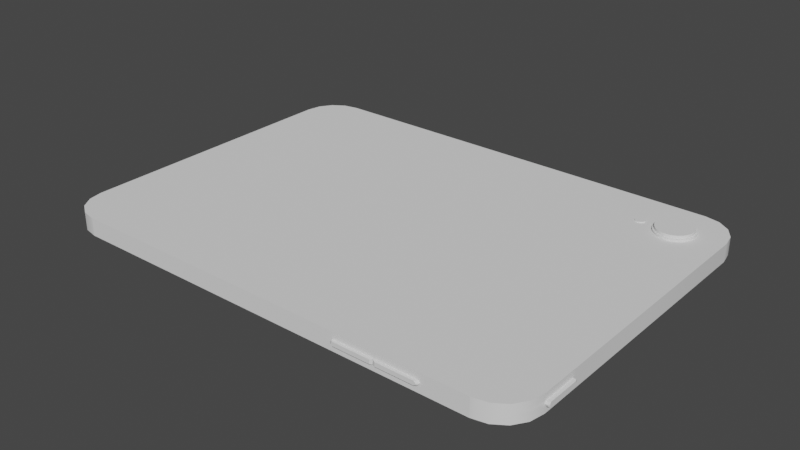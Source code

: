 # Source: BLIP.blend  (saved by Blender 3.4.6; exported with 4.5.12 LTS)
import bpy
from mathutils import Matrix  # noqa: F401  (used for matrix-valued properties, if any)

bpy.ops.wm.read_factory_settings(use_empty=True)
scene = bpy.context.scene
scene.name = 'Scene'

# ---- collections
col_collection = bpy.data.collections.new('Collection'); scene.collection.children.link(col_collection)

# ---- node groups
ng_auto_smooth = bpy.data.node_groups.new('Auto Smooth', 'GeometryNodeTree')
_s = ng_auto_smooth.interface.new_socket(name='Geometry', in_out='OUTPUT', socket_type='NodeSocketGeometry')
_s = ng_auto_smooth.interface.new_socket(name='Geometry', in_out='INPUT', socket_type='NodeSocketGeometry')
_s = ng_auto_smooth.interface.new_socket(name='Angle', in_out='INPUT', socket_type='NodeSocketFloat')
_s.subtype = 'ANGLE'
_s.min_value = 0.0
_s.max_value = 3.142
ng_auto_smooth.is_modifier = True
_N = ng_auto_smooth.nodes; _L = ng_auto_smooth.links
n0 = _N.new('NodeGroupOutput'); n0.name = 'Group Output'; n0.location = (480, -100)
n1 = _N.new('NodeGroupInput'); n1.name = 'Group Input'; n1.location = (-420, -300)
n2 = _N.new('NodeGroupInput'); n2.name = 'Group Input.001'; n2.location = (-60, -100)
n3 = _N.new('GeometryNodeSetShadeSmooth'); n3.name = 'Set Shade Smooth'; n3.location = (120, -100)
n3.domain = 'EDGE'
n4 = _N.new('GeometryNodeSetShadeSmooth'); n4.name = 'Set Shade Smooth.001'; n4.location = (300, -100)
n5 = _N.new('GeometryNodeInputMeshEdgeAngle'); n5.name = 'Edge Angle'; n5.location = (-420, -220)
n6 = _N.new('GeometryNodeInputEdgeSmooth'); n6.name = 'Is Edge Smooth'; n6.location = (-60, -160)
n7 = _N.new('GeometryNodeInputShadeSmooth'); n7.name = 'Is Face Smooth'; n7.location = (-240, -340)
n8 = _N.new('FunctionNodeBooleanMath'); n8.name = 'Boolean Math'; n8.location = (-60, -220)
n9 = _N.new('FunctionNodeCompare'); n9.name = 'Compare'; n9.location = (-240, -180)
n9.operation = 'LESS_EQUAL'
_L.new(n5.outputs[0], n9.inputs[0])
_L.new(n4.outputs[0], n0.inputs[0])
_L.new(n1.outputs[1], n9.inputs[1])
_L.new(n9.outputs[0], n8.inputs[0])
_L.new(n7.outputs[0], n8.inputs[1])
_L.new(n2.outputs[0], n3.inputs[0])
_L.new(n6.outputs[0], n3.inputs[1])
_L.new(n3.outputs[0], n4.inputs[0])
_L.new(n8.outputs[0], n3.inputs[2])
n0.is_active_output = True

# ---- world
world_world = bpy.data.worlds.new('World'); scene.world = world_world
world_world.use_nodes = True; world_world.node_tree.nodes.clear()
_N = world_world.node_tree.nodes; _L = world_world.node_tree.links
n0 = _N.new('ShaderNodeOutputWorld'); n0.name = 'World Output'; n0.location = (300, 300)
n1 = _N.new('ShaderNodeBackground'); n1.name = 'Background'; n1.location = (10, 300)
n1.inputs[0].default_value = (0.05088, 0.05088, 0.05088, 1.0)
_L.new(n1.outputs[0], n0.inputs[0])
n0.is_active_output = True
world_world.color = (0.05088, 0.05088, 0.05088)
world_world.use_sun_shadow = False
world_world.sun_shadow_jitter_overblur = 0.0

# ---- meshes
me_plane = bpy.data.meshes.new('Plane')
me_plane.from_pydata([(5.341, -3.756, 0.4015), (5.069, -3.937, 0.4015), (5.587, -3.162, 0.4015), (4.748, -4.001, 0.4015), (4.748, -4.001, 0.0), (5.587, -3.162, 0.0), (5.069, -3.937, 0.0), (5.341, -3.756, 0.0), (5.523, -3.483, 0.0), (-5.587, -3.162, 0.0), (-4.748, -4.001, 0.0), (-5.523, -3.483, 0.0), (-5.341, -3.756, 0.0), (-5.069, -3.937, 0.0), (4.748, 4.001, 0.0), (5.587, 3.162, 0.0), (5.069, 3.937, 0.0), (5.341, 3.756, 0.0), (5.523, 3.483, 0.0), (-4.748, 4.001, 0.0), (-5.587, 3.162, 0.0), (-5.069, 3.937, 0.0), (-5.341, 3.756, 0.0), (-5.523, 3.483, 0.0), (5.523, -3.483, 0.4015), (-5.587, -3.162, 0.4015), (-4.748, -4.001, 0.4015), (-5.523, -3.483, 0.4015), (-5.341, -3.756, 0.4015), (-5.069, -3.937, 0.4015), (4.748, 4.001, 0.4015), (5.587, 3.162, 0.4015), (5.069, 3.937, 0.4015), (5.341, 3.756, 0.4015), (5.523, 3.483, 0.4015), (-4.748, 4.001, 0.4015), (-5.587, 3.162, 0.4015), (-5.069, 3.937, 0.4015), (-5.341, 3.756, 0.4015), (-5.523, 3.483, 0.4015), (4.663, -4.001, 0.0), (4.663, -4.001, 0.4015), (4.818, -3.987, 0.0), (4.818, -3.987, 0.4015), (-4.685, -4.001, 0.0), (-4.685, -4.001, 0.4015), (-4.818, -3.987, 0.0), (-4.818, -3.987, 0.4015), (-4.683, 4.001, 0.0), (-4.683, 4.001, 0.4015), (-4.822, 3.986, 0.0), (-4.822, 3.986, 0.4015), (4.679, 4.001, 0.0), (4.679, 4.001, 0.4015), (4.815, 3.988, 0.0), (4.815, 3.988, 0.4015), (-4.688, -4.001, 0.01949), (-4.745, -4.001, 0.01949), (4.683, 4.001, 0.01949), (4.745, 4.001, 0.01949), (-4.688, -4.001, 0.382), (-4.745, -4.001, 0.382), (4.683, 4.001, 0.382), (4.745, 4.001, 0.382), (4.744, -4.001, 0.01949), (4.744, -4.001, 0.382), (-4.745, 4.001, 0.01949), (-4.745, 4.001, 0.382), (4.668, -4.001, 0.01949), (4.668, -4.001, 0.382), (-4.686, 4.001, 0.01949), (-4.686, 4.001, 0.382), (5.491, 3.108, 0.0), (5.491, -3.108, 0.0), (5.428, -3.424, 0.0), (5.249, -3.691, 0.0), (4.982, -3.87, 0.0), (4.735, -3.919, 0.0), (4.666, -3.933, 0.0), (-4.605, -3.933, 0.0), (-4.666, -3.933, 0.0), (-4.735, -3.919, 0.0), (-4.982, -3.87, 0.0), (-5.249, -3.691, 0.0), (-5.428, -3.424, 0.0), (-5.491, -3.108, 0.0), (-5.491, 3.108, 0.0), (-5.428, 3.424, 0.0), (-5.249, 3.691, 0.0), (-4.982, 3.87, 0.0), (-4.74, 3.918, 0.0), (-4.666, 3.933, 0.0), (4.599, 3.933, 0.0), (4.666, 3.933, 0.0), (4.732, 3.92, 0.0), (4.982, 3.87, 0.0), (5.249, 3.691, 0.0), (5.428, 3.424, 0.0), (4.583, -3.933, 0.0), (-4.603, 3.933, 0.0), (5.491, 3.108, -0.01378), (5.491, -3.108, -0.01378), (5.428, -3.424, -0.01378), (5.249, -3.691, -0.01378), (4.982, -3.87, -0.01378), (4.735, -3.919, -0.01378), (4.666, -3.933, -0.01378), (-4.605, -3.933, -0.01378), (-4.666, -3.933, -0.01378), (-4.735, -3.919, -0.01378), (-4.982, -3.87, -0.01378), (-5.249, -3.691, -0.01378), (-5.428, -3.424, -0.01378), (-5.491, -3.108, -0.01378), (-5.491, 3.108, -0.01378), (-5.428, 3.424, -0.01378), (-5.249, 3.691, -0.01378), (-4.982, 3.87, -0.01378), (-4.74, 3.918, -0.01378), (-4.666, 3.933, -0.01378), (4.599, 3.933, -0.01378), (4.666, 3.933, -0.01378), (4.732, 3.92, -0.01378), (4.982, 3.87, -0.01378), (5.249, 3.691, -0.01378), (5.428, 3.424, -0.01378), (4.583, -3.933, -0.01378), (-4.603, 3.933, -0.01378), (4.569, 3.438, 0.3979), (4.483, 3.429, 0.3979), (4.4, 3.404, 0.3979), (4.323, 3.363, 0.3979), (4.256, 3.308, 0.3979), (4.201, 3.241, 0.3979), (4.16, 3.164, 0.3979), (4.135, 3.081, 0.3979), (4.126, 2.995, 0.3979), (4.135, 2.909, 0.3979), (4.16, 2.825, 0.3979), (4.201, 2.749, 0.3979), (4.256, 2.682, 0.3979), (4.323, 2.627, 0.3979), (4.4, 2.586, 0.3979), (4.483, 2.561, 0.3979), (4.569, 2.552, 0.3979), (4.655, 2.561, 0.3979), (4.738, 2.586, 0.3979), (4.815, 2.627, 0.3979), (4.882, 2.682, 0.3979), (4.937, 2.749, 0.3979), (4.978, 2.825, 0.3979), (5.003, 2.909, 0.3979), (5.012, 2.995, 0.3979), (5.003, 3.081, 0.3979), (4.978, 3.164, 0.3979), (4.937, 3.241, 0.3979), (4.882, 3.308, 0.3979), (4.815, 3.363, 0.3979), (4.738, 3.404, 0.3979), (4.655, 3.429, 0.3979), (4.569, 3.438, 0.4499), (4.483, 3.429, 0.4499), (4.4, 3.404, 0.4499), (4.323, 3.363, 0.4499), (4.256, 3.308, 0.4499), (4.201, 3.241, 0.4499), (4.16, 3.164, 0.4499), (4.135, 3.081, 0.4499), (4.126, 2.995, 0.4499), (4.135, 2.909, 0.4499), (4.16, 2.825, 0.4499), (4.201, 2.749, 0.4499), (4.256, 2.682, 0.4499), (4.323, 2.627, 0.4499), (4.4, 2.586, 0.4499), (4.483, 2.561, 0.4499), (4.569, 2.552, 0.4499), (4.655, 2.561, 0.4499), (4.738, 2.586, 0.4499), (4.815, 2.627, 0.4499), (4.882, 2.682, 0.4499), (4.937, 2.749, 0.4499), (4.978, 2.825, 0.4499), (5.003, 2.909, 0.4499), (5.012, 2.995, 0.4499), (5.003, 3.081, 0.4499), (4.978, 3.164, 0.4499), (4.937, 3.241, 0.4499), (4.882, 3.308, 0.4499), (4.815, 3.363, 0.4499), (4.738, 3.404, 0.4499), (4.655, 3.429, 0.4499), (4.569, 3.401, 0.4499), (4.49, 3.393, 0.4499), (4.414, 3.37, 0.4499), (4.343, 3.333, 0.4499), (4.282, 3.282, 0.4499), (4.231, 3.221, 0.4499), (4.194, 3.15, 0.4499), (4.171, 3.074, 0.4499), (4.163, 2.995, 0.4499), (4.171, 2.916, 0.4499), (4.194, 2.839, 0.4499), (4.231, 2.769, 0.4499), (4.282, 2.708, 0.4499), (4.343, 2.657, 0.4499), (4.414, 2.62, 0.4499), (4.49, 2.596, 0.4499), (4.569, 2.589, 0.4499), (4.648, 2.596, 0.4499), (4.724, 2.62, 0.4499), (4.795, 2.657, 0.4499), (4.856, 2.708, 0.4499), (4.907, 2.769, 0.4499), (4.944, 2.839, 0.4499), (4.967, 2.916, 0.4499), (4.975, 2.995, 0.4499), (4.967, 3.074, 0.4499), (4.944, 3.15, 0.4499), (4.907, 3.221, 0.4499), (4.856, 3.282, 0.4499), (4.795, 3.333, 0.4499), (4.724, 3.37, 0.4499), (4.648, 3.393, 0.4499), (4.569, 3.401, 0.5173), (4.49, 3.393, 0.5173), (4.414, 3.37, 0.5173), (4.343, 3.333, 0.5173), (4.282, 3.282, 0.5173), (4.231, 3.221, 0.5173), (4.194, 3.15, 0.5173), (4.171, 3.074, 0.5173), (4.163, 2.995, 0.5173), (4.171, 2.916, 0.5173), (4.194, 2.839, 0.5173), (4.231, 2.769, 0.5173), (4.282, 2.708, 0.5173), (4.343, 2.657, 0.5173), (4.414, 2.62, 0.5173), (4.49, 2.596, 0.5173), (4.569, 2.589, 0.5173), (4.648, 2.596, 0.5173), (4.724, 2.62, 0.5173), (4.795, 2.657, 0.5173), (4.856, 2.708, 0.5173), (4.907, 2.769, 0.5173), (4.944, 2.839, 0.5173), (4.967, 2.916, 0.5173), (4.975, 2.995, 0.5173), (4.967, 3.074, 0.5173), (4.944, 3.15, 0.5173), (4.907, 3.221, 0.5173), (4.856, 3.282, 0.5173), (4.795, 3.333, 0.5173), (4.724, 3.37, 0.5173), (4.648, 3.393, 0.5173), (3.81, 3.105, 0.3834), (3.789, 3.103, 0.3834), (3.768, 3.097, 0.3834), (3.749, 3.087, 0.3834), (3.732, 3.073, 0.3834), (3.719, 3.056, 0.3834), (3.708, 3.037, 0.3834), (3.702, 3.016, 0.3834), (3.7, 2.995, 0.3834), (3.702, 2.973, 0.3834), (3.708, 2.953, 0.3834), (3.719, 2.933, 0.3834), (3.732, 2.917, 0.3834), (3.749, 2.903, 0.3834), (3.768, 2.893, 0.3834), (3.789, 2.887, 0.3834), (3.81, 2.884, 0.3834), (3.832, 2.887, 0.3834), (3.853, 2.893, 0.3834), (3.872, 2.903, 0.3834), (3.889, 2.917, 0.3834), (3.902, 2.933, 0.3834), (3.912, 2.953, 0.3834), (3.919, 2.973, 0.3834), (3.921, 2.995, 0.3834), (3.919, 3.016, 0.3834), (3.912, 3.037, 0.3834), (3.902, 3.056, 0.3834), (3.889, 3.073, 0.3834), (3.872, 3.087, 0.3834), (3.853, 3.097, 0.3834), (3.832, 3.103, 0.3834), (3.81, 3.105, 0.4232), (3.789, 3.103, 0.4232), (3.768, 3.097, 0.4232), (3.749, 3.087, 0.4232), (3.732, 3.073, 0.4232), (3.719, 3.056, 0.4232), (3.708, 3.037, 0.4232), (3.702, 3.016, 0.4232), (3.7, 2.995, 0.4232), (3.702, 2.973, 0.4232), (3.708, 2.953, 0.4232), (3.719, 2.933, 0.4232), (3.732, 2.917, 0.4232), (3.749, 2.903, 0.4232), (3.768, 2.893, 0.4232), (3.789, 2.887, 0.4232), (3.81, 2.884, 0.4232), (3.832, 2.887, 0.4232), (3.853, 2.893, 0.4232), (3.872, 2.903, 0.4232), (3.889, 2.917, 0.4232), (3.902, 2.933, 0.4232), (3.912, 2.953, 0.4232), (3.919, 2.973, 0.4232), (3.921, 2.995, 0.4232), (3.919, 3.016, 0.4232), (3.912, 3.037, 0.4232), (3.902, 3.056, 0.4232), (3.889, 3.073, 0.4232), (3.872, 3.087, 0.4232), (3.853, 3.097, 0.4232), (3.832, 3.103, 0.4232), (-5.587, 3.162, 0.2007), (-5.587, -3.162, 0.2007), (5.069, -3.937, 0.2007), (5.341, -3.756, 0.2007), (5.523, 3.483, 0.2007), (5.341, 3.756, 0.2007), (-5.523, 3.483, 0.2007), (4.748, -4.001, 0.2007), (5.587, 3.162, 0.2007), (-5.341, 3.756, 0.2007), (-4.748, -4.001, 0.2007), (-5.069, 3.937, 0.2007), (-5.069, -3.937, 0.2007), (-4.748, 4.001, 0.2007), (-5.341, -3.756, 0.2007), (5.587, -3.182, 0.2007), (4.748, 4.001, 0.2007), (-5.523, -3.483, 0.2007), (5.523, -3.483, 0.2007), (5.069, 3.937, 0.2007), (4.663, -4.001, 0.2007), (4.818, -3.987, 0.2007), (-4.685, -4.001, 0.2007), (-4.818, -3.987, 0.2007), (-4.683, 4.001, 0.2007), (-4.822, 3.986, 0.2007), (4.679, 4.001, 0.2007), (4.815, 3.988, 0.2007), (4.744, -4.001, 0.2007), (-4.745, -4.001, 0.2007), (-4.745, 4.001, 0.2007), (4.745, 4.001, 0.2007), (4.668, -4.001, 0.2007), (-4.688, -4.001, 0.2007), (-4.686, 4.001, 0.2007), (4.683, 4.001, 0.2007), (-5.587, 3.162, 0.3011), (5.069, -3.937, 0.3011), (5.523, 3.483, 0.3011), (-5.523, 3.483, 0.3011), (4.748, -4.001, 0.3011), (5.587, 3.162, 0.3011), (-5.341, 3.756, 0.3011), (-4.748, -4.001, 0.3011), (-5.069, 3.937, 0.3011), (-5.069, -3.937, 0.3011), (-4.748, 4.001, 0.3011), (-5.341, -3.756, 0.3011), (5.587, -3.162, 0.3011), (4.748, 4.001, 0.3011), (-5.523, -3.483, 0.3011), (5.523, -3.483, 0.3011), (5.069, 3.937, 0.3011), (4.663, -4.001, 0.3011), (4.818, -3.987, 0.3011), (-4.685, -4.001, 0.3011), (-4.818, -3.987, 0.3011), (-4.683, 4.001, 0.3011), (-4.822, 3.986, 0.3011), (4.679, 4.001, 0.3011), (4.815, 3.988, 0.3011), (4.744, -4.001, 0.2914), (-4.745, -4.001, 0.2914), (-4.745, 4.001, 0.2914), (4.745, 4.001, 0.2914), (4.668, -4.001, 0.2914), (-4.688, -4.001, 0.2914), (-4.686, 4.001, 0.2914), (4.683, 4.001, 0.2914), (-5.587, -3.162, 0.3011), (5.341, -3.756, 0.3011), (5.341, 3.756, 0.3011), (-5.587, -3.162, 0.1008), (5.341, -3.756, 0.1008), (5.341, 3.756, 0.1008), (-5.587, 3.162, 0.1008), (5.069, -3.937, 0.1008), (5.523, 3.483, 0.1008), (-5.523, 3.483, 0.1008), (4.748, -4.001, 0.1008), (5.587, 3.162, 0.1008), (-5.341, 3.756, 0.1008), (-4.748, -4.001, 0.1008), (-5.069, 3.937, 0.1008), (-5.069, -3.937, 0.1008), (-4.748, 4.001, 0.1008), (-5.341, -3.756, 0.1008), (5.587, -3.162, 0.1008), (4.748, 4.001, 0.1008), (-5.523, -3.483, 0.1008), (5.523, -3.483, 0.1008), (5.069, 3.937, 0.1008), (4.663, -4.001, 0.1008), (4.818, -3.987, 0.1008), (-4.685, -4.001, 0.1008), (-4.818, -3.987, 0.1008), (-4.683, 4.001, 0.1008), (-4.822, 3.986, 0.1008), (4.679, 4.001, 0.1008), (4.815, 3.988, 0.1008), (4.744, -4.001, 0.1105), (-4.745, -4.001, 0.1105), (-4.745, 4.001, 0.1105), (4.745, 4.001, 0.1105), (4.668, -4.001, 0.1105), (-4.688, -4.001, 0.1105), (-4.686, 4.001, 0.1105), (4.683, 4.001, 0.1105), (5.587, 0.0, 0.4015), (5.587, 0.0, 0.0), (5.491, -2.384e-07, 0.0), (5.491, -2.384e-07, -0.01378), (5.587, 0.0, 0.2007), (5.587, 0.0, 0.3011), (5.587, 0.0, 0.1008), (5.587, -1.581, 0.4015), (5.587, -1.581, 0.0), (5.491, -1.554, 0.0), (5.491, -1.554, -0.01378), (5.587, -1.581, 0.2007), (5.587, -1.581, 0.3011), (5.587, -1.581, 0.1008), (5.587, -2.372, 0.4015), (5.587, -2.372, 0.0), (5.491, -2.331, 0.0), (5.491, -2.331, -0.01378), (5.587, -2.346, 0.2007), (5.587, -2.372, 0.3011), (5.587, -2.372, 0.1008), (5.587, -2.767, 0.4015), (5.587, -2.767, 0.0), (5.491, -2.72, 0.0), (5.491, -2.72, -0.01378), (5.669, -3.155, 0.2007), (5.587, -2.767, 0.3011), (5.587, -2.767, 0.1008), (5.587, -1.977, 0.2007), (5.587, -1.977, 0.3011), (5.587, -1.977, 0.1008), (5.587, -1.977, 0.4015), (5.587, -1.977, 0.0), (5.491, -1.943, 0.0), (5.491, -1.943, -0.01378), (5.587, -2.965, 0.4015), (5.587, -2.965, 0.0), (5.491, -2.914, 0.0), (5.491, -2.914, -0.01378), (5.669, -3.137, 0.1547), (5.587, -2.965, 0.3011), (5.587, -2.965, 0.1008), (-5.587, 3.162, 0.1508), (5.069, -3.937, 0.1508), (5.523, 3.483, 0.1508), (-5.523, 3.483, 0.1508), (4.748, -4.001, 0.1508), (5.587, 3.162, 0.1508), (-5.341, 3.756, 0.1508), (-4.748, -4.001, 0.1508), (-5.069, 3.937, 0.1508), (-5.069, -3.937, 0.1508), (-4.748, 4.001, 0.1508), (-5.341, -3.756, 0.1508), (5.587, -3.162, 0.1508), (4.748, 4.001, 0.1508), (-5.523, -3.483, 0.1508), (5.523, -3.483, 0.1508), (5.069, 3.937, 0.1508), (4.663, -4.001, 0.1508), (4.818, -3.987, 0.1508), (-4.685, -4.001, 0.1508), (-4.818, -3.987, 0.1508), (-4.683, 4.001, 0.1508), (-4.822, 3.986, 0.1508), (4.679, 4.001, 0.1508), (4.815, 3.988, 0.1508), (4.744, -4.001, 0.1556), (-4.745, -4.001, 0.1556), (-4.745, 4.001, 0.1556), (4.745, 4.001, 0.1556), (4.668, -4.001, 0.1556), (-4.688, -4.001, 0.1556), (-4.686, 4.001, 0.1556), (4.683, 4.001, 0.1556), (-5.587, -3.162, 0.1508), (5.341, -3.756, 0.1508), (5.341, 3.756, 0.1508), (5.587, 0.0, 0.1508), (5.587, -1.581, 0.1508), (5.587, -2.372, 0.1508), (5.587, -2.767, 0.1508), (5.587, -1.977, 0.1508), (5.587, -2.965, 0.1508), (-5.587, -3.162, 0.2509), (5.341, -3.756, 0.2509), (5.341, 3.756, 0.2509), (-5.587, 3.162, 0.2509), (5.069, -3.937, 0.2509), (5.523, 3.483, 0.2509), (-5.523, 3.483, 0.2509), (4.748, -4.001, 0.2509), (5.587, 3.162, 0.2509), (-5.341, 3.756, 0.2509), (-4.748, -4.001, 0.2509), (-5.069, 3.937, 0.2509), (-5.069, -3.937, 0.2509), (-4.748, 4.001, 0.2509), (-5.341, -3.756, 0.2509), (5.587, -3.162, 0.2509), (4.748, 4.001, 0.2509), (-5.523, -3.483, 0.2509), (5.523, -3.483, 0.2509), (5.069, 3.937, 0.2509), (4.663, -4.001, 0.2509), (4.818, -3.987, 0.2509), (-4.685, -4.001, 0.2509), (-4.818, -3.987, 0.2509), (-4.683, 4.001, 0.2509), (-4.822, 3.986, 0.2509), (4.679, 4.001, 0.2509), (4.815, 3.988, 0.2509), (4.744, -4.001, 0.2461), (-4.745, -4.001, 0.2461), (-4.745, 4.001, 0.2461), (4.745, 4.001, 0.2461), (4.668, -4.001, 0.2461), (-4.688, -4.001, 0.2461), (-4.686, 4.001, 0.2461), (4.683, 4.001, 0.2461), (5.587, 0.0, 0.2509), (5.587, -1.581, 0.2509), (5.587, -2.372, 0.2509), (5.587, -2.767, 0.2509), (5.587, -1.977, 0.2509), (5.587, -2.965, 0.2509), (5.645, -3.162, 0.1508), (5.645, -3.182, 0.2007), (-5.587, 1.054, 0.0), (5.645, -2.346, 0.2007), (5.645, -2.372, 0.1508), (-5.587, -1.054, 0.0), (5.645, -2.767, 0.1508), (5.645, -2.965, 0.1508), (5.645, -3.162, 0.2509), (5.645, -2.372, 0.2509), (5.645, -2.767, 0.2509), (5.645, -2.965, 0.2509), (5.669, -2.772, 0.2007), (5.669, -2.384, 0.2007), (5.669, -2.408, 0.1547), (5.669, -2.954, 0.2007), (5.669, -2.772, 0.1547), (5.669, -2.954, 0.1547), (5.669, -3.137, 0.247), (5.669, -2.408, 0.247), (5.669, -2.772, 0.247), (5.669, -2.954, 0.247), (-5.587, -1.054, 0.4015), (-5.587, 1.054, 0.4015), (-5.491, -1.036, 0.0), (-5.491, 1.036, 0.0), (-5.491, -1.036, -0.01378), (-5.491, 1.036, -0.01378), (-5.587, 1.054, 0.2007), (-5.587, -1.054, 0.2007), (-5.587, 1.054, 0.3011), (-5.587, -1.054, 0.3011), (-5.587, 1.054, 0.1008), (-5.587, -1.054, 0.1008), (-5.587, 1.054, 0.1508), (-5.587, -1.054, 0.1508), (-5.587, 1.054, 0.2509), (-5.587, -1.054, 0.2509), (-5.587, -0.3514, 0.0), (-5.587, 0.3514, 0.0), (-5.587, -0.3514, 0.4015), (-5.587, 0.3514, 0.4015), (-5.491, -0.3454, 0.0), (-5.491, 0.3454, 0.0), (-5.491, -0.3454, -0.01378), (-5.491, 0.3454, -0.01378), (-5.587, 0.3791, 0.2007), (-5.587, -0.3717, 0.2007), (-5.587, 0.3514, 0.3011), (-5.587, -0.3514, 0.3011), (-5.587, 0.3514, 0.1008), (-5.587, -0.3514, 0.1008), (-5.587, 0.3514, 0.1508), (-5.587, -0.3514, 0.1508), (-5.587, 0.3514, 0.2509), (-5.587, -0.3514, 0.2509), (-5.587, 1.192e-07, 0.0), (-5.587, 1.192e-07, 0.4015), (-5.491, 0.0, 0.0), (-5.491, 0.0, -0.01378), (-5.172, 0.0001758, 0.1613), (-5.587, -1.192e-07, 0.3011), (-5.587, -1.192e-07, 0.1008), (-5.587, -1.192e-07, 0.1508), (-5.587, -1.192e-07, 0.2509), (-5.587, -3.162, 0.2258), (5.341, -3.756, 0.2258), (5.341, 3.756, 0.2258), (-5.587, 3.162, 0.2258), (5.069, -3.937, 0.2258), (5.523, 3.483, 0.2258), (-5.523, 3.483, 0.2258), (4.748, -4.001, 0.2258), (5.587, 3.162, 0.2258), (-5.341, 3.756, 0.2258), (-4.748, -4.001, 0.2258), (-5.069, 3.937, 0.2258), (-5.069, -3.937, 0.2258), (-4.748, 4.001, 0.2258), (-5.341, -3.756, 0.2258), (5.587, -3.172, 0.2258), (4.748, 4.001, 0.2258), (-5.523, -3.483, 0.2258), (5.523, -3.483, 0.2258), (5.069, 3.937, 0.2258), (4.663, -4.001, 0.2258), (4.818, -3.987, 0.2258), (-4.685, -4.001, 0.2258), (-4.818, -3.987, 0.2258), (-4.683, 4.001, 0.2258), (-4.822, 3.986, 0.2258), (4.679, 4.001, 0.2258), (4.815, 3.988, 0.2258), (4.744, -4.001, 0.2234), (-4.745, -4.001, 0.2234), (-4.745, 4.001, 0.2234), (4.745, 4.001, 0.2234), (4.668, -4.001, 0.2234), (-4.688, -4.001, 0.2234), (-4.686, 4.001, 0.2234), (4.683, 4.001, 0.2234), (5.587, 0.0, 0.2258), (5.587, -1.581, 0.2258), (5.587, -2.359, 0.2258), (5.587, -1.977, 0.2258), (5.645, -3.172, 0.2258), (5.645, -2.359, 0.2258), (5.669, -3.146, 0.2239), (5.669, -2.396, 0.2239), (5.669, -2.772, 0.2239), (5.669, -2.954, 0.2239), (-5.587, -1.054, 0.2258), (-5.587, 1.054, 0.2258), (-5.587, -0.367, 0.2258), (-5.587, 0.37, 0.2258), (-5.172, -0.2934, 0.2008), (-5.587, 3.162, 0.1758), (5.069, -3.937, 0.1758), (5.523, 3.483, 0.1758), (-5.523, 3.483, 0.1758), (4.748, -4.001, 0.1758), (5.587, 3.162, 0.1758), (-5.341, 3.756, 0.1758), (-4.748, -4.001, 0.1758), (-5.069, 3.937, 0.1758), (-5.069, -3.937, 0.1758), (-4.748, 4.001, 0.1758), (-5.341, -3.756, 0.1758), (5.587, -3.172, 0.1758), (4.748, 4.001, 0.1758), (-5.523, -3.483, 0.1758), (5.523, -3.483, 0.1758), (5.069, 3.937, 0.1758), (4.663, -4.001, 0.1758), (4.818, -3.987, 0.1758), (-4.685, -4.001, 0.1758), (-4.818, -3.987, 0.1758), (-4.683, 4.001, 0.1758), (-4.822, 3.986, 0.1758), (4.679, 4.001, 0.1758), (4.815, 3.988, 0.1758), (4.744, -4.001, 0.1782), (-4.745, -4.001, 0.1782), (-4.745, 4.001, 0.1782), (4.745, 4.001, 0.1782), (4.668, -4.001, 0.1782), (-4.688, -4.001, 0.1782), (-4.686, 4.001, 0.1782), (4.683, 4.001, 0.1782), (5.587, 0.0, 0.1758), (5.587, -1.581, 0.1758), (5.587, -2.359, 0.1758), (5.587, -1.977, 0.1758), (-5.587, -3.162, 0.1758), (5.341, -3.756, 0.1758), (5.341, 3.756, 0.1758), (5.645, -3.172, 0.1758), (5.645, -2.359, 0.1758), (5.669, -3.146, 0.1777), (5.669, -2.396, 0.1777), (5.669, -2.772, 0.1777), (5.669, -2.954, 0.1777), (-5.587, -1.054, 0.1758), (-5.587, 1.054, 0.1758), (-5.587, -0.367, 0.1758), (-5.587, 0.37, 0.1758), (-0.9456, -4.001, 0.0), (-5.446, 0.0001758, 0.1613), (-5.172, -0.3717, 0.2007), (-5.172, -1.192e-07, 0.1508), (-5.172, -0.3514, 0.1508), (-5.172, -1.192e-07, 0.2509), (-5.172, -0.3514, 0.2509), (-5.172, -0.367, 0.1758), (-5.172, 0.37, 0.1758), (-5.172, 0.3791, 0.2007), (-5.172, -0.367, 0.2258), (-5.172, 0.37, 0.2258), (-5.172, 0.3514, 0.2509), (-5.172, 0.3514, 0.1508), (-5.446, -0.2934, 0.2008), (-5.446, 0.0001758, 0.2008), (-5.172, -0.2773, 0.1613), (-5.172, 0.0001758, 0.2404), (-5.172, -0.2773, 0.2404), (-5.172, -0.2896, 0.181), (-5.172, 0.2923, 0.181), (-5.172, 0.2995, 0.2008), (-5.172, -0.2896, 0.2206), (-5.172, 0.2923, 0.2206), (-5.172, 0.2777, 0.2404), (-5.172, 0.2777, 0.1613), (0.9241, -4.001, 0.0), (2.794, -4.001, 0.0), (-5.446, -0.2773, 0.1613), (-5.446, 0.0001758, 0.2404), (-5.446, -0.2773, 0.2404), (-5.446, -0.2896, 0.181), (-5.446, 0.2923, 0.181), (-5.446, 0.2995, 0.2008), (-5.446, -0.2896, 0.2206), (-5.446, 0.2923, 0.2206), (-5.446, 0.2777, 0.2404), (-5.446, 0.2777, 0.1613), (-5.446, 0.0001758, 0.2206), (-5.446, 0.0001758, 0.181), (-2.815, -4.001, 0.0), (2.794, -4.001, 0.4015), (0.9241, -4.001, 0.4015), (-0.9456, -4.001, 0.4015), (-2.815, -4.001, 0.4015), (2.746, -3.933, 0.0), (0.9082, -3.933, 0.0), (-0.9294, -3.933, 0.0), (-2.767, -3.933, 0.0), (2.746, -3.933, -0.01378), (0.9082, -3.933, -0.01378), (-0.9294, -3.933, -0.01378), (-2.767, -3.933, -0.01378), (-2.815, -4.001, 0.2007), (-0.9456, -4.001, 0.2007), (0.9241, -4.001, 0.2007), (2.794, -4.001, 0.2007), (-2.815, -4.001, 0.3011), (-0.9456, -4.001, 0.3011), (0.9241, -4.001, 0.3011), (2.794, -4.001, 0.3011), (-2.815, -4.001, 0.1008), (-0.9456, -4.001, 0.1008), (0.9241, -4.001, 0.1008), (2.794, -4.001, 0.1008), (-2.815, -4.001, 0.1508), (-0.9456, -4.001, 0.1508), (0.9241, -4.001, 0.1508), (2.794, -4.001, 0.1508), (-2.815, -4.001, 0.2509), (-0.9456, -4.001, 0.2509), (0.9241, -4.001, 0.2509), (2.794, -4.001, 0.2509), (-2.815, -4.001, 0.2258), (-0.9456, -4.001, 0.2258), (0.9241, -4.001, 0.2258), (2.794, -4.001, 0.2258), (-2.815, -4.001, 0.1758), (-0.9456, -4.001, 0.1758), (0.9241, -4.001, 0.1758), (2.794, -4.001, 0.1758), (3.774, -4.001, 0.2007), (3.729, -4.001, 0.3011), (3.729, -4.001, 0.1008), (3.729, -4.001, 0.1508), (3.729, -4.001, 0.2509), (3.762, -4.001, 0.2258), (3.765, -4.001, 0.1758), (3.729, -4.001, 0.0), (3.729, -4.001, 0.4015), (3.665, -3.933, 0.0), (3.665, -3.933, -0.01378), (1.859, -4.001, 0.0), (1.859, -4.001, 0.4015), (1.827, -3.933, 0.0), (1.827, -3.933, -0.01378), (1.826, -4.001, 0.2007), (1.859, -4.001, 0.3011), (1.859, -4.001, 0.1008), (1.859, -4.001, 0.1508), (1.859, -4.001, 0.2509), (1.836, -4.001, 0.2258), (1.832, -4.001, 0.1758), (2.785, -4.001, 0.2007), (2.785, -4.001, 0.3011), (2.785, -4.001, 0.1008), (2.785, -4.001, 0.1508), (2.785, -4.001, 0.2509), (2.785, -4.001, 0.2258), (2.785, -4.001, 0.1758), (2.785, -4.001, 0.0), (2.785, -4.001, 0.4015), (2.738, -3.933, 0.0), (2.738, -3.933, -0.01378), (2.809, -4.001, 0.0), (2.809, -4.001, 0.4015), (2.76, -3.933, 0.0), (2.76, -3.933, -0.01378), (2.809, -4.001, 0.2007), (2.809, -4.001, 0.3011), (2.809, -4.001, 0.1008), (2.809, -4.001, 0.1508), (2.809, -4.001, 0.2509), (2.809, -4.001, 0.2258), (2.809, -4.001, 0.1758), (3.761, -4.001, 0.2007), (3.715, -4.001, 0.3011), (3.715, -4.001, 0.1008), (3.715, -4.001, 0.1508), (3.715, -4.001, 0.2509), (3.749, -4.001, 0.2258), (3.751, -4.001, 0.1758), (3.715, -4.001, 0.0), (3.715, -4.001, 0.4015), (3.652, -3.933, 0.0), (3.652, -3.933, -0.01378), (1.871, -4.001, 0.0), (1.871, -4.001, 0.4015), (1.839, -3.933, 0.0), (1.839, -3.933, -0.01378), (1.839, -4.001, 0.2007), (1.871, -4.001, 0.3011), (1.871, -4.001, 0.1008), (1.871, -4.001, 0.1508), (1.871, -4.001, 0.2509), (1.848, -4.001, 0.2258), (1.845, -4.001, 0.1758), (1.839, -4.033, 0.2007), (2.785, -4.033, 0.2007), (1.871, -4.033, 0.1508), (2.785, -4.033, 0.1508), (1.871, -4.033, 0.2509), (2.785, -4.033, 0.2509), (1.848, -4.033, 0.2258), (2.785, -4.033, 0.2258), (1.845, -4.033, 0.1758), (2.785, -4.033, 0.1758), (2.809, -4.033, 0.1758), (2.809, -4.033, 0.2007), (2.809, -4.033, 0.2258), (2.809, -4.033, 0.2509), (2.809, -4.033, 0.1508), (3.761, -4.033, 0.2007), (3.715, -4.033, 0.1508), (3.715, -4.033, 0.2509), (3.749, -4.033, 0.2258), (3.751, -4.033, 0.1758), (1.881, -4.061, 0.2007), (2.744, -4.061, 0.2007), (1.911, -4.061, 0.1552), (2.744, -4.061, 0.1552), (1.911, -4.061, 0.2465), (2.744, -4.061, 0.2465), (1.89, -4.061, 0.2236), (2.744, -4.061, 0.2236), (1.887, -4.061, 0.178), (2.744, -4.061, 0.178), (2.85, -4.061, 0.178), (2.85, -4.061, 0.2007), (2.85, -4.061, 0.2236), (2.85, -4.061, 0.2465), (2.85, -4.061, 0.1552), (3.718, -4.061, 0.2007), (3.676, -4.061, 0.1552), (3.676, -4.061, 0.2465), (3.707, -4.061, 0.2236), (3.709, -4.061, 0.178)], [], [(2, 24, 0, 1, 43, 3, 41, 809, 853, 835, 761, 831, 857, 813, 762, 763, 764, 45, 26, 47, 29, 28, 27, 25, 576, 594, 611, 595, 577, 36, 39, 38, 37, 51, 35, 49, 53, 30, 55, 32, 33, 34, 31, 428, 435, 459, 442, 449, 463), (15, 18, 97, 72), (584, 356, 36, 577), (390, 357, 1, 0), (391, 358, 34, 33), (356, 359, 39, 36), (374, 360, 3, 43), (358, 361, 31, 34), (359, 362, 38, 39), (418, 52, 58, 427), (362, 364, 37, 38), (376, 365, 29, 47), (378, 366, 35, 51), (365, 367, 28, 29), (468, 368, 2, 463), (363, 26, 61, 382), (367, 370, 27, 28), (368, 371, 24, 2), (380, 372, 32, 55), (370, 389, 25, 27), (371, 390, 0, 24), (372, 391, 33, 32), (19, 48, 70, 66), (357, 374, 43, 1), (777, 375, 45, 764), (363, 376, 47, 26), (30, 53, 62, 63), (364, 378, 51, 37), (377, 379, 53, 49), (369, 380, 55, 30), (386, 382, 61, 60), (388, 384, 63, 62), (381, 385, 69, 65), (383, 387, 71, 67), (49, 35, 67, 71), (377, 49, 71, 387), (4, 40, 68, 64), (405, 19, 66, 422), (414, 44, 56, 425), (44, 10, 57, 56), (41, 3, 65, 69), (399, 4, 64, 420), (26, 45, 60, 61), (373, 41, 69, 385), (369, 30, 63, 384), (52, 14, 59, 58), (74, 73, 101, 102), (13, 46, 81, 82), (52, 48, 99, 92), (12, 13, 82, 83), (11, 12, 83, 84), (808, 40, 98, 810), (9, 11, 84, 85), (54, 14, 93, 94), (559, 9, 85, 578), (23, 20, 86, 87), (46, 10, 80, 81), (22, 23, 87, 88), (21, 22, 88, 89), (429, 15, 72, 430), (19, 50, 90, 91), (48, 19, 91, 99), (8, 5, 73, 74), (14, 52, 92, 93), (7, 8, 74, 75), (40, 4, 78, 98), (16, 54, 94, 95), (6, 7, 75, 76), (17, 16, 95, 96), (50, 21, 89, 90), (4, 42, 77, 78), (18, 17, 96, 97), (10, 44, 79, 80), (42, 6, 76, 77), (101, 466, 452, 445, 462, 438, 431, 100, 125, 124, 123, 122, 121, 120, 127, 119, 118, 117, 116, 115, 114, 581, 599, 613, 598, 580, 113, 112, 111, 110, 109, 108, 107, 772, 771, 770, 815, 859, 833, 769, 837, 855, 811, 126, 106, 105, 104, 103, 102), (93, 92, 120, 121), (75, 74, 102, 103), (95, 94, 122, 123), (76, 75, 103, 104), (96, 95, 123, 124), (78, 77, 105, 106), (97, 96, 124, 125), (80, 79, 107, 108), (72, 97, 125, 100), (82, 81, 109, 110), (98, 78, 106, 126), (83, 82, 110, 111), (77, 76, 104, 105), (84, 83, 111, 112), (810, 98, 126, 811), (85, 84, 112, 113), (81, 80, 108, 109), (578, 85, 113, 580), (99, 91, 119, 127), (87, 86, 114, 115), (90, 89, 117, 118), (88, 87, 115, 116), (92, 99, 127, 120), (89, 88, 116, 117), (430, 72, 100, 431), (94, 93, 121, 122), (91, 90, 118, 119), (157, 156, 188, 189), (144, 143, 175, 176), (131, 130, 162, 163), (158, 157, 189, 190), (145, 144, 176, 177), (132, 131, 163, 164), (159, 158, 190, 191), (146, 145, 177, 178), (133, 132, 164, 165), (128, 159, 191, 160), (147, 146, 178, 179), (134, 133, 165, 166), (148, 147, 179, 180), (135, 134, 166, 167), (149, 148, 180, 181), (136, 135, 167, 168), (150, 149, 181, 182), (137, 136, 168, 169), (151, 150, 182, 183), (138, 137, 169, 170), (152, 151, 183, 184), (139, 138, 170, 171), (153, 152, 184, 185), (140, 139, 171, 172), (154, 153, 185, 186), (141, 140, 172, 173), (155, 154, 186, 187), (142, 141, 173, 174), (129, 128, 160, 161), (156, 155, 187, 188), (143, 142, 174, 175), (130, 129, 161, 162), (184, 183, 215, 216), (219, 218, 250, 251), (171, 170, 202, 203), (185, 184, 216, 217), (172, 171, 203, 204), (186, 185, 217, 218), (173, 172, 204, 205), (187, 186, 218, 219), (174, 173, 205, 206), (161, 160, 192, 193), (188, 187, 219, 220), (175, 174, 206, 207), (162, 161, 193, 194), (189, 188, 220, 221), (176, 175, 207, 208), (163, 162, 194, 195), (190, 189, 221, 222), (177, 176, 208, 209), (164, 163, 195, 196), (191, 190, 222, 223), (178, 177, 209, 210), (165, 164, 196, 197), (160, 191, 223, 192), (179, 178, 210, 211), (166, 165, 197, 198), (180, 179, 211, 212), (167, 166, 198, 199), (181, 180, 212, 213), (168, 167, 199, 200), (182, 181, 213, 214), (169, 168, 200, 201), (183, 182, 214, 215), (170, 169, 201, 202), (225, 224, 255, 254, 253, 252, 251, 250, 249, 248, 247, 246, 245, 244, 243, 242, 241, 240, 239, 238, 237, 236, 235, 234, 233, 232, 231, 230, 229, 228, 227, 226), (206, 205, 237, 238), (193, 192, 224, 225), (220, 219, 251, 252), (207, 206, 238, 239), (194, 193, 225, 226), (221, 220, 252, 253), (208, 207, 239, 240), (195, 194, 226, 227), (222, 221, 253, 254), (209, 208, 240, 241), (196, 195, 227, 228), (223, 222, 254, 255), (210, 209, 241, 242), (197, 196, 228, 229), (192, 223, 255, 224), (211, 210, 242, 243), (198, 197, 229, 230), (212, 211, 243, 244), (199, 198, 230, 231), (213, 212, 244, 245), (200, 199, 231, 232), (214, 213, 245, 246), (201, 200, 232, 233), (215, 214, 246, 247), (202, 201, 233, 234), (216, 215, 247, 248), (203, 202, 234, 235), (217, 216, 248, 249), (204, 203, 235, 236), (218, 217, 249, 250), (205, 204, 236, 237), (257, 258, 259, 260, 261, 262, 263, 264, 265, 266, 267, 268, 269, 270, 271, 272, 273, 274, 275, 276, 277, 278, 279, 280, 281, 282, 283, 284, 285, 286, 287, 256), (289, 288, 319, 318, 317, 316, 315, 314, 313, 312, 311, 310, 309, 308, 307, 306, 305, 304, 303, 302, 301, 300, 299, 298, 297, 296, 295, 294, 293, 292, 291, 290), (262, 261, 293, 294), (276, 275, 307, 308), (263, 262, 294, 295), (277, 276, 308, 309), (264, 263, 295, 296), (278, 277, 309, 310), (265, 264, 296, 297), (279, 278, 310, 311), (266, 265, 297, 298), (280, 279, 311, 312), (267, 266, 298, 299), (281, 280, 312, 313), (268, 267, 299, 300), (282, 281, 313, 314), (269, 268, 300, 301), (283, 282, 314, 315), (270, 269, 301, 302), (257, 256, 288, 289), (284, 283, 315, 316), (271, 270, 302, 303), (258, 257, 289, 290), (285, 284, 316, 317), (272, 271, 303, 304), (259, 258, 290, 291), (286, 285, 317, 318), (273, 272, 304, 305), (260, 259, 291, 292), (287, 286, 318, 319), (274, 273, 305, 306), (261, 260, 292, 293), (256, 287, 319, 288), (275, 274, 306, 307), (683, 336, 351, 698), (687, 340, 352, 699), (626, 327, 348, 647), (641, 342, 353, 652), (632, 333, 350, 649), (691, 344, 354, 701), (697, 701, 354, 350), (695, 699, 352, 348), (702, 698, 351, 355), (700, 696, 349, 353), (683, 694, 347, 336), (691, 693, 346, 344), (678, 692, 345, 331), (677, 690, 343, 330), (797, 689, 342, 773), (671, 688, 341, 322), (686, 709, 325, 339), (685, 708, 323, 338), (684, 707, 321, 337), (694, 686, 339, 347), (682, 685, 338, 335), (681, 684, 337, 334), (677, 330, 349, 696), (527, 553, 565, 562), (679, 681, 334, 332), (692, 680, 333, 345), (690, 679, 332, 343), (676, 678, 331, 329), (645, 346, 355, 654), (673, 676, 329, 326), (672, 675, 328, 324), (688, 674, 327, 341), (670, 673, 326, 320), (709, 672, 324, 325), (708, 671, 322, 323), (717, 670, 320, 582), (53, 379, 388, 62), (35, 366, 383, 67), (45, 375, 386, 60), (3, 360, 381, 65), (528, 369, 384, 543), (532, 373, 385, 544), (536, 377, 387, 546), (542, 546, 387, 383), (540, 544, 385, 381), (547, 543, 384, 388), (545, 541, 382, 386), (528, 539, 380, 369), (536, 538, 379, 377), (523, 537, 378, 364), (522, 535, 376, 363), (789, 534, 375, 777), (516, 533, 374, 357), (531, 514, 391, 372), (530, 513, 390, 371), (529, 512, 389, 370), (539, 531, 372, 380), (527, 530, 371, 368), (526, 529, 370, 367), (522, 363, 382, 541), (553, 527, 368, 468), (524, 526, 367, 365), (537, 525, 366, 378), (535, 524, 365, 376), (521, 523, 364, 362), (518, 521, 362, 359), (517, 520, 361, 358), (533, 519, 360, 374), (515, 518, 359, 356), (514, 517, 358, 391), (513, 516, 357, 390), (590, 515, 356, 584), (556, 20, 395, 586), (7, 6, 396, 393), (17, 18, 397, 394), (20, 23, 398, 395), (42, 4, 399, 413), (18, 15, 400, 397), (23, 22, 401, 398), (22, 21, 403, 401), (46, 13, 404, 415), (50, 19, 405, 417), (13, 12, 406, 404), (464, 5, 407, 469), (10, 402, 421, 57), (12, 11, 409, 406), (5, 8, 410, 407), (54, 16, 411, 419), (11, 9, 392, 409), (8, 7, 393, 410), (16, 17, 394, 411), (6, 42, 413, 396), (760, 44, 414, 781), (10, 46, 415, 402), (21, 50, 417, 403), (48, 52, 418, 416), (14, 54, 419, 408), (56, 57, 421, 425), (58, 59, 423, 427), (64, 68, 424, 420), (66, 70, 426, 422), (48, 416, 426, 70), (40, 412, 424, 68), (14, 408, 423, 59), (474, 399, 420, 495), (489, 414, 425, 500), (480, 405, 422, 497), (493, 418, 427, 502), (15, 429, 434, 400), (520, 548, 433, 361), (675, 703, 432, 328), (437, 430, 431, 438), (436, 429, 430, 437), (361, 433, 428, 31), (460, 436, 437, 461), (461, 437, 438, 462), (429, 436, 441, 434), (548, 549, 440, 433), (703, 704, 439, 432), (433, 440, 435, 428), (451, 444, 445, 452), (450, 443, 444, 451), (460, 443, 448, 458), (552, 550, 447, 457), (706, 705, 446, 456), (457, 447, 442, 459), (464, 450, 451, 465), (465, 451, 452, 466), (443, 450, 455, 448), (550, 551, 454, 447), (705, 508, 558, 711), (447, 454, 449, 442), (440, 457, 459, 435), (704, 706, 456, 439), (549, 552, 457, 440), (436, 460, 458, 441), (444, 461, 462, 445), (443, 460, 461, 444), (73, 465, 466, 101), (5, 464, 465, 73), (450, 464, 469, 455), (551, 553, 468, 454), (508, 509, 560, 558), (454, 468, 463, 449), (455, 469, 511, 509), (441, 458, 510, 507), (448, 455, 509, 508), (458, 448, 508, 510), (434, 441, 507, 506), (400, 434, 506, 475), (693, 493, 502, 702), (680, 480, 497, 697), (689, 489, 500, 700), (674, 474, 495, 695), (586, 395, 470, 588), (393, 396, 471, 504), (394, 397, 472, 505), (395, 398, 473, 470), (413, 399, 474, 488), (397, 400, 475, 472), (398, 401, 476, 473), (401, 403, 478, 476), (415, 404, 479, 490), (417, 405, 480, 492), (404, 406, 481, 479), (469, 407, 482, 511), (402, 477, 496, 421), (406, 409, 484, 481), (407, 410, 485, 482), (419, 411, 486, 494), (409, 392, 503, 484), (410, 393, 504, 485), (411, 394, 505, 486), (396, 413, 488, 471), (781, 414, 489, 785), (402, 415, 490, 477), (403, 417, 492, 478), (416, 418, 493, 491), (408, 419, 494, 483), (425, 421, 496, 500), (427, 423, 498, 502), (420, 424, 499, 495), (422, 426, 501, 497), (416, 491, 501, 426), (412, 487, 499, 424), (408, 483, 498, 423), (682, 335, 555, 710), (656, 658, 552, 549), (657, 446, 557, 660), (658, 657, 550, 552), (655, 656, 549, 548), (627, 655, 548, 520), (666, 622, 515, 590), (620, 623, 516, 513), (621, 624, 517, 514), (622, 625, 518, 515), (640, 626, 519, 533), (624, 627, 520, 517), (625, 628, 521, 518), (628, 630, 523, 521), (642, 631, 524, 535), (644, 632, 525, 537), (631, 633, 526, 524), (551, 550, 563, 564), (629, 522, 541, 648), (633, 636, 529, 526), (634, 637, 530, 527), (646, 638, 531, 539), (636, 619, 512, 529), (637, 620, 513, 530), (638, 621, 514, 531), (623, 640, 533, 516), (793, 641, 534, 789), (629, 642, 535, 522), (630, 644, 537, 523), (643, 645, 538, 536), (635, 646, 539, 528), (652, 648, 541, 545), (654, 650, 543, 547), (647, 651, 544, 540), (649, 653, 546, 542), (643, 536, 546, 653), (639, 532, 544, 651), (635, 528, 543, 650), (379, 538, 547, 388), (366, 525, 542, 383), (375, 534, 545, 386), (360, 519, 540, 381), (562, 565, 575, 572), (561, 554, 467, 571), (711, 558, 568, 713), (564, 563, 573, 574), (558, 560, 570, 568), (660, 557, 567, 662), (553, 551, 564, 565), (634, 527, 562, 659), (509, 511, 561, 560), (511, 482, 554, 561), (715, 712, 453, 569), (713, 714, 566, 567), (714, 715, 569, 566), (663, 664, 575, 574), (662, 663, 574, 573), (664, 661, 572, 575), (659, 562, 572, 661), (710, 555, 453, 712), (560, 561, 571, 570), (565, 564, 574, 575), (619, 665, 591, 512), (668, 666, 590, 608), (392, 587, 589, 503), (604, 586, 588, 606), (9, 559, 587, 392), (593, 556, 586, 604), (512, 591, 585, 389), (608, 590, 584, 602), (707, 716, 583, 321), (719, 717, 582, 600), (86, 579, 581, 114), (596, 578, 580, 598), (20, 556, 579, 86), (592, 559, 578, 596), (389, 585, 576, 25), (602, 584, 577, 595), (585, 603, 594, 576), (615, 602, 595, 611), (556, 593, 597, 579), (610, 592, 596, 612), (579, 597, 599, 581), (612, 596, 598, 613), (716, 718, 601, 583), (617, 606, 733, 723), (591, 609, 603, 585), (618, 608, 602, 615), (559, 592, 605, 587), (610, 593, 604, 616), (587, 605, 607, 589), (616, 604, 606, 617), (665, 667, 609, 591), (601, 718, 727, 722), (618, 609, 726, 725), (605, 616, 617, 607), (592, 610, 616, 605), (609, 618, 615, 603), (668, 608, 732, 731), (597, 612, 613, 599), (593, 610, 612, 597), (603, 615, 611, 594), (609, 667, 730, 726), (607, 617, 723, 724), (583, 601, 667, 665), (600, 582, 666, 668), (321, 583, 665, 619), (555, 659, 661, 453), (569, 453, 661, 664), (567, 566, 663, 662), (566, 569, 664, 663), (335, 634, 659, 555), (563, 660, 662, 573), (336, 635, 650, 351), (340, 639, 651, 352), (344, 643, 653, 354), (350, 354, 653, 649), (348, 352, 651, 647), (355, 351, 650, 654), (353, 349, 648, 652), (336, 347, 646, 635), (344, 346, 645, 643), (331, 345, 644, 630), (330, 343, 642, 629), (773, 342, 641, 793), (322, 341, 640, 623), (339, 325, 621, 638), (338, 323, 620, 637), (337, 321, 619, 636), (347, 339, 638, 646), (335, 338, 637, 634), (334, 337, 636, 633), (330, 629, 648, 349), (332, 334, 633, 631), (345, 333, 632, 644), (343, 332, 631, 642), (329, 331, 630, 628), (326, 329, 628, 625), (324, 328, 627, 624), (341, 327, 626, 640), (320, 326, 625, 622), (325, 324, 624, 621), (323, 322, 623, 620), (582, 320, 622, 666), (328, 432, 655, 627), (432, 439, 656, 655), (456, 446, 657, 658), (550, 657, 660, 563), (439, 456, 658, 656), (538, 645, 654, 547), (525, 632, 649, 542), (534, 641, 652, 545), (519, 626, 647, 540), (600, 668, 731, 729), (606, 719, 728, 733), (589, 607, 718, 716), (606, 588, 717, 719), (503, 589, 716, 707), (554, 710, 712, 467), (570, 571, 715, 714), (568, 570, 714, 713), (571, 467, 712, 715), (557, 711, 713, 567), (482, 682, 710, 554), (327, 674, 695, 348), (342, 689, 700, 353), (333, 680, 697, 350), (346, 693, 702, 355), (507, 510, 706, 704), (446, 705, 711, 557), (510, 508, 705, 706), (506, 507, 704, 703), (475, 506, 703, 675), (588, 470, 670, 717), (504, 471, 671, 708), (505, 472, 672, 709), (470, 473, 673, 670), (488, 474, 674, 688), (472, 475, 675, 672), (473, 476, 676, 673), (476, 478, 678, 676), (490, 479, 679, 690), (492, 480, 680, 692), (479, 481, 681, 679), (477, 677, 696, 496), (481, 484, 684, 681), (482, 485, 685, 682), (494, 486, 686, 694), (484, 503, 707, 684), (485, 504, 708, 685), (486, 505, 709, 686), (471, 488, 688, 671), (785, 489, 689, 797), (477, 490, 690, 677), (478, 492, 692, 678), (491, 493, 693, 691), (483, 494, 694, 683), (500, 496, 696, 700), (502, 498, 698, 702), (495, 499, 699, 695), (497, 501, 701, 697), (491, 691, 701, 501), (487, 687, 699, 499), (483, 683, 698, 498), (727, 724, 736, 739), (722, 727, 739, 669), (729, 731, 743, 741), (731, 732, 744, 743), (732, 725, 737, 744), (725, 726, 738, 737), (730, 722, 669, 742), (726, 730, 742, 738), (718, 607, 724, 727), (667, 601, 722, 730), (608, 618, 725, 732), (719, 600, 729, 728), (669, 739, 751, 734), (741, 743, 755, 753), (743, 744, 756, 755), (744, 737, 749, 756), (737, 738, 750, 749), (742, 669, 734, 754), (738, 742, 754, 750), (614, 745, 757, 721), (728, 729, 741, 740), (733, 728, 740, 745), (724, 723, 614, 736), (723, 733, 745, 614), (759, 752, 753, 735), (758, 755, 756, 749), (754, 758, 749, 750), (751, 759, 735, 734), (734, 735, 758, 754), (735, 753, 755, 758), (748, 721, 759, 751), (721, 757, 752, 759), (739, 736, 748, 751), (740, 741, 753, 752), (745, 740, 752, 757), (736, 614, 721, 748), (841, 788, 800, 844), (819, 787, 799, 822), (787, 786, 798, 799), (786, 785, 797, 798), (838, 776, 796, 843), (816, 775, 795, 821), (775, 774, 794, 795), (774, 773, 793, 794), (843, 796, 792, 842), (821, 795, 791, 820), (795, 794, 790, 791), (794, 793, 789, 790), (840, 784, 788, 841), (818, 783, 787, 819), (783, 782, 786, 787), (782, 781, 785, 786), (834, 747, 784, 840), (812, 746, 783, 818), (746, 720, 782, 783), (720, 760, 781, 782), (842, 792, 780, 839), (820, 791, 779, 817), (791, 790, 778, 779), (790, 789, 777, 778), (844, 800, 776, 838), (822, 799, 775, 816), (799, 798, 774, 775), (798, 797, 773, 774), (79, 768, 772, 107), (768, 767, 771, 772), (767, 766, 770, 771), (832, 765, 769, 833), (44, 760, 768, 79), (760, 720, 767, 768), (720, 746, 766, 767), (830, 747, 765, 832), (839, 780, 761, 835), (817, 779, 762, 813), (779, 778, 763, 762), (778, 777, 764, 763), (373, 802, 809, 41), (687, 807, 801, 340), (532, 805, 802, 373), (40, 808, 803, 412), (412, 803, 804, 487), (639, 806, 805, 532), (340, 801, 806, 639), (487, 804, 807, 687), (854, 810, 811, 855), (852, 808, 810, 854), (861, 817, 813, 857), (746, 812, 814, 766), (766, 814, 815, 770), (866, 822, 816, 860), (864, 820, 817, 861), (856, 812, 818, 862), (862, 818, 819, 863), (865, 821, 820, 864), (860, 816, 821, 865), (863, 819, 822, 866), (788, 826, 829, 800), (776, 823, 828, 796), (796, 828, 827, 792), (784, 825, 826, 788), (747, 830, 825, 784), (792, 827, 824, 780), (800, 829, 823, 776), (780, 824, 831, 761), (856, 830, 832, 858), (858, 832, 833, 859), (747, 834, 836, 765), (765, 836, 837, 769), (846, 839, 835, 853), (850, 845, 882, 885), (849, 842, 839, 846), (852, 834, 840, 847), (847, 840, 841, 848), (843, 842, 880, 879), (863, 866, 875, 869), (842, 849, 884, 880), (804, 848, 851, 807), (801, 845, 850, 806), (806, 850, 849, 805), (803, 847, 848, 804), (808, 852, 847, 803), (805, 849, 846, 802), (807, 851, 845, 801), (802, 846, 853, 809), (834, 852, 854, 836), (836, 854, 855, 837), (814, 858, 859, 815), (812, 856, 858, 814), (851, 848, 883, 886), (848, 841, 881, 883), (866, 860, 867, 875), (825, 862, 863, 826), (830, 856, 862, 825), (827, 864, 861, 824), (845, 851, 886, 882), (824, 861, 857, 831), (872, 874, 894, 892), (867, 873, 893, 887), (883, 881, 901, 903), (874, 868, 888, 894), (869, 875, 895, 889), (876, 870, 890, 896), (882, 886, 906, 902), (881, 877, 897, 901), (823, 829, 876, 868), (860, 865, 873, 867), (826, 863, 869, 870), (838, 843, 879, 878), (849, 850, 885, 884), (829, 826, 870, 876), (865, 864, 871, 873), (864, 827, 872, 871), (841, 844, 877, 881), (828, 823, 868, 874), (844, 838, 878, 877), (827, 828, 874, 872), (906, 897, 898, 902), (905, 899, 900, 904), (902, 898, 899, 905), (903, 901, 897, 906), (890, 889, 895, 896), (888, 887, 893, 894), (894, 893, 891, 892), (896, 895, 887, 888), (880, 884, 904, 900), (873, 871, 891, 893), (868, 876, 896, 888), (870, 869, 889, 890), (875, 867, 887, 895), (877, 878, 898, 897), (886, 883, 903, 906), (871, 872, 892, 891), (879, 880, 900, 899), (885, 882, 902, 905), (878, 879, 899, 898), (884, 885, 905, 904)])
me_plane.polygons.foreach_set('use_smooth', [True] * 799)
_uv = me_plane.uv_layers.new(name='UVMap')
_uv.uv.foreach_set('vector', [0.0, 0.1048, 0.005714, 0.0647, 0.02199, 0.0307, 0.04634, 0.007979, 0.06883, 0.001733, 0.07507, 0.0, 0.08263, 0.0, 0.1663, 0.0, 0.1688, 0.0, 0.2486, 0.0, 0.25, 0.0, 0.2507, 0.0, 0.3325, 0.0, 0.3336, 0.0, 0.4173, 0.0, 0.5846, 0.0, 0.752, 0.0, 0.9193, 0.0, 0.9249, 0.0, 0.9312, 0.001745, 0.9537, 0.007979, 0.978, 0.0307, 0.9943, 0.0647, 1.0, 0.1048, 1.0, 0.3683, 1.0, 0.4561, 1.0, 0.5, 1.0, 0.5439, 1.0, 0.6317, 1.0, 0.8952, 0.9943, 0.9353, 0.978, 0.9693, 0.9537, 0.992, 0.9316, 0.9981, 0.9249, 1.0, 0.9191, 1.0, 0.08119, 1.0, 0.07507, 1.0, 0.06908, 0.9983, 0.04634, 0.992, 0.02199, 0.9693, 0.005714, 0.9353, 0.0, 0.8952, 0.0, 0.5, 0.0, 0.3024, 0.0, 0.253, 0.0, 0.2036, 0.0, 0.1542, 0.0, 0.1295, 0.0, 0.8952, 0.005714, 0.9353, 0.005714, 0.9353, 0.0, 0.8952, 1.0, 0.6317, 1.0, 0.8952, 1.0, 0.8952, 1.0, 0.6317, 0.02199, 0.0307, 0.04634, 0.007979, 0.04634, 0.007979, 0.02199, 0.0307, 0.02199, 0.9693, 0.005714, 0.9353, 0.005714, 0.9353, 0.02199, 0.9693, 1.0, 0.8952, 0.9943, 0.9353, 0.9943, 0.9353, 1.0, 0.8952, 0.06883, 0.001733, 0.07507, 0.0, 0.07507, 0.0, 0.06883, 0.001733, 0.005714, 0.9353, 0.0, 0.8952, 0.0, 0.8952, 0.005714, 0.9353, 0.9943, 0.9353, 0.978, 0.9693, 0.978, 0.9693, 0.9943, 0.9353, 0.08119, 1.0, 0.08119, 1.0, 0.08119, 1.0, 0.08119, 1.0, 0.978, 0.9693, 0.9537, 0.992, 0.9537, 0.992, 0.978, 0.9693, 0.9312, 0.001745, 0.9537, 0.007979, 0.9537, 0.007979, 0.9312, 0.001745, 0.9316, 0.9981, 0.9249, 1.0, 0.9249, 1.0, 0.9316, 0.9981, 0.9537, 0.007979, 0.978, 0.0307, 0.978, 0.0307, 0.9537, 0.007979, 0.0, 0.1295, 0.0, 0.1048, 0.0, 0.1048, 0.0, 0.1295, 0.9249, 0.0, 0.9249, 0.0, 0.9249, 0.0, 0.9249, 0.0, 0.978, 0.0307, 0.9943, 0.0647, 0.9943, 0.0647, 0.978, 0.0307, 0.0, 0.1048, 0.005714, 0.0647, 0.005714, 0.0647, 0.0, 0.1048, 0.06908, 0.9983, 0.04634, 0.992, 0.04634, 0.992, 0.06908, 0.9983, 0.9943, 0.0647, 1.0, 0.1048, 1.0, 0.1048, 0.9943, 0.0647, 0.005714, 0.0647, 0.02199, 0.0307, 0.02199, 0.0307, 0.005714, 0.0647, 0.04634, 0.992, 0.02199, 0.9693, 0.02199, 0.9693, 0.04634, 0.992, 0.9249, 1.0, 0.9191, 1.0, 0.9191, 1.0, 0.9249, 1.0, 0.04634, 0.007979, 0.06883, 0.001733, 0.06883, 0.001733, 0.04634, 0.007979, 0.752, 0.0, 0.9193, 0.0, 0.9193, 0.0, 0.752, 0.0, 0.9249, 0.0, 0.9312, 0.001745, 0.9312, 0.001745, 0.9249, 0.0, 0.07507, 1.0, 0.08119, 1.0, 0.08119, 1.0, 0.07507, 1.0, 0.9537, 0.992, 0.9316, 0.9981, 0.9316, 0.9981, 0.9537, 0.992, 0.9191, 1.0, 0.08119, 1.0, 0.08119, 1.0, 0.9191, 1.0, 0.07507, 1.0, 0.06908, 0.9983, 0.06908, 0.9983, 0.07507, 1.0, 0.9193, 0.0, 0.9249, 0.0, 0.9249, 0.0, 0.9193, 0.0, 0.08119, 1.0, 0.07507, 1.0, 0.07507, 1.0, 0.08119, 1.0, 0.07507, 0.0, 0.08263, 0.0, 0.08263, 0.0, 0.07507, 0.0, 0.9249, 1.0, 0.9191, 1.0, 0.9191, 1.0, 0.9249, 1.0, 0.9191, 1.0, 0.9249, 1.0, 0.9249, 1.0, 0.9191, 1.0, 0.9191, 1.0, 0.9191, 1.0, 0.9191, 1.0, 0.9191, 1.0, 0.07507, 0.0, 0.08263, 0.0, 0.08263, 0.0, 0.07507, 0.0, 0.9249, 1.0, 0.9249, 1.0, 0.9249, 1.0, 0.9249, 1.0, 0.9193, 0.0, 0.9193, 0.0, 0.9193, 0.0, 0.9193, 0.0, 0.9193, 0.0, 0.9249, 0.0, 0.9249, 0.0, 0.9193, 0.0, 0.08263, 0.0, 0.07507, 0.0, 0.07507, 0.0, 0.08263, 0.0, 0.07507, 0.0, 0.07507, 0.0, 0.07507, 0.0, 0.07507, 0.0, 0.9249, 0.0, 0.9193, 0.0, 0.9193, 0.0, 0.9249, 0.0, 0.08263, 0.0, 0.08263, 0.0, 0.08263, 0.0, 0.08263, 0.0, 0.07507, 1.0, 0.07507, 1.0, 0.07507, 1.0, 0.07507, 1.0, 0.08119, 1.0, 0.07507, 1.0, 0.07507, 1.0, 0.08119, 1.0, 0.005714, 0.0647, 0.0, 0.1048, 0.0, 0.1048, 0.005714, 0.0647, 0.9537, 0.007979, 0.9312, 0.001745, 0.9312, 0.001745, 0.9537, 0.007979, 0.08119, 1.0, 0.9191, 1.0, 0.9191, 1.0, 0.08119, 1.0, 0.978, 0.0307, 0.9537, 0.007979, 0.9537, 0.007979, 0.978, 0.0307, 0.9943, 0.0647, 0.978, 0.0307, 0.978, 0.0307, 0.9943, 0.0647, 0.1663, 0.0, 0.08263, 0.0, 0.08263, 0.0, 0.1663, 0.0, 1.0, 0.1048, 0.9943, 0.0647, 0.9943, 0.0647, 1.0, 0.1048, 0.06908, 0.9983, 0.07507, 1.0, 0.07507, 1.0, 0.06908, 0.9983, 1.0, 0.3683, 1.0, 0.1048, 1.0, 0.1048, 1.0, 0.3683, 0.9943, 0.9353, 1.0, 0.8952, 1.0, 0.8952, 0.9943, 0.9353, 0.9312, 0.001745, 0.9249, 0.0, 0.9249, 0.0, 0.9312, 0.001745, 0.978, 0.9693, 0.9943, 0.9353, 0.9943, 0.9353, 0.978, 0.9693, 0.9537, 0.992, 0.978, 0.9693, 0.978, 0.9693, 0.9537, 0.992, 0.0, 0.5, 0.0, 0.8952, 0.0, 0.8952, 0.0, 0.5, 0.9249, 1.0, 0.9316, 0.9981, 0.9316, 0.9981, 0.9249, 1.0, 0.9191, 1.0, 0.9249, 1.0, 0.9249, 1.0, 0.9191, 1.0, 0.005714, 0.0647, 0.0, 0.1048, 0.0, 0.1048, 0.005714, 0.0647, 0.07507, 1.0, 0.08119, 1.0, 0.08119, 1.0, 0.07507, 1.0, 0.02199, 0.0307, 0.005714, 0.0647, 0.005714, 0.0647, 0.02199, 0.0307, 0.08263, 0.0, 0.07507, 0.0, 0.07507, 0.0, 0.08263, 0.0, 0.04634, 0.992, 0.06908, 0.9983, 0.06908, 0.9983, 0.04634, 0.992, 0.04634, 0.007979, 0.02199, 0.0307, 0.02199, 0.0307, 0.04634, 0.007979, 0.02199, 0.9693, 0.04634, 0.992, 0.04634, 0.992, 0.02199, 0.9693, 0.9316, 0.9981, 0.9537, 0.992, 0.9537, 0.992, 0.9316, 0.9981, 0.07507, 0.0, 0.06883, 0.001733, 0.06883, 0.001733, 0.07507, 0.0, 0.005714, 0.9353, 0.02199, 0.9693, 0.02199, 0.9693, 0.005714, 0.9353, 0.9249, 0.0, 0.9193, 0.0, 0.9193, 0.0, 0.9249, 0.0, 0.06883, 0.001733, 0.04634, 0.007979, 0.04634, 0.007979, 0.06883, 0.001733, 0.0, 0.1048, 0.0, 0.1295, 0.0, 0.1542, 0.0, 0.2036, 0.0, 0.253, 0.0, 0.3024, 0.0, 0.5, 0.0, 0.8952, 0.005714, 0.9353, 0.02199, 0.9693, 0.04634, 0.992, 0.06908, 0.9983, 0.07507, 1.0, 0.08119, 1.0, 0.9191, 1.0, 0.9249, 1.0, 0.9316, 0.9981, 0.9537, 0.992, 0.978, 0.9693, 0.9943, 0.9353, 1.0, 0.8952, 1.0, 0.6317, 1.0, 0.5439, 1.0, 0.5, 1.0, 0.4561, 1.0, 0.3683, 1.0, 0.1048, 0.9943, 0.0647, 0.978, 0.0307, 0.9537, 0.007979, 0.9312, 0.001745, 0.9249, 0.0, 0.9193, 0.0, 0.752, 0.0, 0.5846, 0.0, 0.4173, 0.0, 0.3336, 0.0, 0.3325, 0.0, 0.2507, 0.0, 0.25, 0.0, 0.2486, 0.0, 0.1688, 0.0, 0.1663, 0.0, 0.08263, 0.0, 0.07507, 0.0, 0.06883, 0.001733, 0.04634, 0.007979, 0.02199, 0.0307, 0.005714, 0.0647, 0.07507, 1.0, 0.08119, 1.0, 0.08119, 1.0, 0.07507, 1.0, 0.02199, 0.0307, 0.005714, 0.0647, 0.005714, 0.0647, 0.02199, 0.0307, 0.04634, 0.992, 0.06908, 0.9983, 0.06908, 0.9983, 0.04634, 0.992, 0.04634, 0.007979, 0.02199, 0.0307, 0.02199, 0.0307, 0.04634, 0.007979, 0.02199, 0.9693, 0.04634, 0.992, 0.04634, 0.992, 0.02199, 0.9693, 0.07507, 0.0, 0.06883, 0.001733, 0.06883, 0.001733, 0.07507, 0.0, 0.005714, 0.9353, 0.02199, 0.9693, 0.02199, 0.9693, 0.005714, 0.9353, 0.9249, 0.0, 0.9193, 0.0, 0.9193, 0.0, 0.9249, 0.0, 0.0, 0.8952, 0.005714, 0.9353, 0.005714, 0.9353, 0.0, 0.8952, 0.9537, 0.007979, 0.9312, 0.001745, 0.9312, 0.001745, 0.9537, 0.007979, 0.08263, 0.0, 0.07507, 0.0, 0.07507, 0.0, 0.08263, 0.0, 0.978, 0.0307, 0.9537, 0.007979, 0.9537, 0.007979, 0.978, 0.0307, 0.06883, 0.001733, 0.04634, 0.007979, 0.04634, 0.007979, 0.06883, 0.001733, 0.9943, 0.0647, 0.978, 0.0307, 0.978, 0.0307, 0.9943, 0.0647, 0.1663, 0.0, 0.08263, 0.0, 0.08263, 0.0, 0.1663, 0.0, 1.0, 0.1048, 0.9943, 0.0647, 0.9943, 0.0647, 1.0, 0.1048, 0.9312, 0.001745, 0.9249, 0.0, 0.9249, 0.0, 0.9312, 0.001745, 1.0, 0.3683, 1.0, 0.1048, 1.0, 0.1048, 1.0, 0.3683, 0.9191, 1.0, 0.9249, 1.0, 0.9249, 1.0, 0.9191, 1.0, 0.9943, 0.9353, 1.0, 0.8952, 1.0, 0.8952, 0.9943, 0.9353, 0.9316, 0.9981, 0.9537, 0.992, 0.9537, 0.992, 0.9316, 0.9981, 0.978, 0.9693, 0.9943, 0.9353, 0.9943, 0.9353, 0.978, 0.9693, 0.08119, 1.0, 0.9191, 1.0, 0.9191, 1.0, 0.08119, 1.0, 0.9537, 0.992, 0.978, 0.9693, 0.978, 0.9693, 0.9537, 0.992, 0.0, 0.5, 0.0, 0.8952, 0.0, 0.8952, 0.0, 0.5, 0.06908, 0.9983, 0.07507, 1.0, 0.07507, 1.0, 0.06908, 0.9983, 0.9249, 1.0, 0.9316, 0.9981, 0.9316, 0.9981, 0.9249, 1.0, 0.0, 0.0, 0.0, 0.0, 0.0, 0.0, 0.0, 0.0, 0.0, 0.0, 0.0, 0.0, 0.0, 0.0, 0.0, 0.0, 0.0, 0.0, 0.0, 0.0, 0.0, 0.0, 0.0, 0.0, 0.0, 0.0, 0.0, 0.0, 0.0, 0.0, 0.0, 0.0, 0.0, 0.0, 0.0, 0.0, 0.0, 0.0, 0.0, 0.0, 0.0, 0.0, 0.0, 0.0, 0.0, 0.0, 0.0, 0.0, 0.0, 0.0, 0.0, 0.0, 0.0, 0.0, 0.0, 0.0, 0.0, 0.0, 0.0, 0.0, 0.0, 0.0, 0.0, 0.0, 0.0, 0.0, 0.0, 0.0, 0.0, 0.0, 0.0, 0.0, 0.0, 0.0, 0.0, 0.0, 0.0, 0.0, 0.0, 0.0, 0.0, 0.0, 0.0, 0.0, 0.0, 0.0, 0.0, 0.0, 0.0, 0.0, 0.0, 0.0, 0.0, 0.0, 0.0, 0.0, 0.0, 0.0, 0.0, 0.0, 0.0, 0.0, 0.0, 0.0, 0.0, 0.0, 0.0, 0.0, 0.0, 0.0, 0.0, 0.0, 0.0, 0.0, 0.0, 0.0, 0.0, 0.0, 0.0, 0.0, 0.0, 0.0, 0.0, 0.0, 0.0, 0.0, 0.0, 0.0, 0.0, 0.0, 0.0, 0.0, 0.0, 0.0, 0.0, 0.0, 0.0, 0.0, 0.0, 0.0, 0.0, 0.0, 0.0, 0.0, 0.0, 0.0, 0.0, 0.0, 0.0, 0.0, 0.0, 0.0, 0.0, 0.0, 0.0, 0.0, 0.0, 0.0, 0.0, 0.0, 0.0, 0.0, 0.0, 0.0, 0.0, 0.0, 0.0, 0.0, 0.0, 0.0, 0.0, 0.0, 0.0, 0.0, 0.0, 0.0, 0.0, 0.0, 0.0, 0.0, 0.0, 0.0, 0.0, 0.0, 0.0, 0.0, 0.0, 0.0, 0.0, 0.0, 0.0, 0.0, 0.0, 0.0, 0.0, 0.0, 0.0, 0.0, 0.0, 0.0, 0.0, 0.0, 0.0, 0.0, 0.0, 0.0, 0.0, 0.0, 0.0, 0.0, 0.0, 0.0, 0.0, 0.0, 0.0, 0.0, 0.0, 0.0, 0.0, 0.0, 0.0, 0.0, 0.0, 0.0, 0.0, 0.0, 0.0, 0.0, 0.0, 0.0, 0.0, 0.0, 0.0, 0.0, 0.0, 0.0, 0.0, 0.0, 0.0, 0.0, 0.0, 0.0, 0.0, 0.0, 0.0, 0.0, 0.0, 0.0, 0.0, 0.0, 0.0, 0.0, 0.0, 0.0, 0.0, 0.0, 0.0, 0.0, 0.0, 0.0, 0.0, 0.0, 0.0, 0.0, 0.0, 0.0, 0.0, 0.0, 0.0, 0.0, 0.0, 0.0, 0.0, 0.0, 0.0, 0.0, 0.0, 0.0, 0.0, 0.0, 0.0, 0.0, 0.0, 0.0, 0.0, 0.0, 0.0, 0.0, 0.0, 0.0, 0.0, 0.0, 0.0, 0.0, 0.0, 0.0, 0.0, 0.0, 0.0, 0.0, 0.0, 0.0, 0.0, 0.0, 0.0, 0.0, 0.0, 0.0, 0.0, 0.0, 0.0, 0.0, 0.0, 0.0, 0.0, 0.0, 0.0, 0.0, 0.0, 0.0, 0.0, 0.0, 0.0, 0.0, 0.0, 0.0, 0.0, 0.0, 0.0, 0.0, 0.0, 0.0, 0.0, 0.0, 0.0, 0.0, 0.0, 0.0, 0.0, 0.0, 0.0, 0.0, 0.0, 0.0, 0.0, 0.0, 0.0, 0.0, 0.0, 0.0, 0.0, 0.0, 0.0, 0.0, 0.0, 0.0, 0.0, 0.0, 0.0, 0.0, 0.0, 0.0, 0.0, 0.0, 0.0, 0.0, 0.0, 0.0, 0.0, 0.0, 0.0, 0.0, 0.0, 0.0, 0.0, 0.0, 0.0, 0.0, 0.0, 0.0, 0.0, 0.0, 0.0, 0.0, 0.0, 0.0, 0.0, 0.0, 0.0, 0.0, 0.0, 0.0, 0.0, 0.0, 0.0, 0.0, 0.0, 0.0, 0.0, 0.0, 0.0, 0.0, 0.0, 0.0, 0.0, 0.0, 0.0, 0.0, 0.0, 0.0, 0.0, 0.0, 0.0, 0.0, 0.0, 0.0, 0.0, 0.0, 0.0, 0.0, 0.0, 0.0, 0.0, 0.0, 0.0, 0.0, 0.0, 0.0, 0.0, 0.0, 0.0, 0.0, 0.0, 0.0, 0.0, 0.0, 0.0, 0.0, 0.0, 0.0, 0.0, 0.0, 0.0, 0.0, 0.0, 0.0, 0.0, 0.0, 0.0, 0.0, 0.0, 0.0, 0.0, 0.0, 0.0, 0.0, 0.0, 0.0, 0.0, 0.0, 0.0, 0.0, 0.0, 0.0, 0.0, 0.0, 0.0, 0.0, 0.0, 0.0, 0.0, 0.0, 0.0, 0.0, 0.0, 0.0, 0.0, 0.0, 0.0, 0.0, 0.0, 0.0, 0.0, 0.0, 0.0, 0.0, 0.0, 0.0, 0.0, 0.0, 0.0, 0.0, 0.0, 0.0, 0.0, 0.0, 0.0, 0.0, 0.0, 0.0, 0.0, 0.0, 0.0, 0.0, 0.0, 0.0, 0.0, 0.0, 0.0, 0.0, 0.0, 0.0, 0.0, 0.0, 0.0, 0.0, 0.0, 0.0, 0.0, 0.0, 0.0, 0.0, 0.0, 0.0, 0.0, 0.0, 0.0, 0.0, 0.0, 0.0, 0.0, 0.0, 0.0, 0.0, 0.0, 0.0, 0.0, 0.0, 0.0, 0.0, 0.0, 0.0, 0.0, 0.0, 0.0, 0.0, 0.0, 0.0, 0.0, 0.0, 0.0, 0.0, 0.0, 0.0, 0.0, 0.0, 0.0, 0.0, 0.0, 0.0, 0.0, 0.0, 0.0, 0.0, 0.0, 0.0, 0.0, 0.0, 0.0, 0.0, 0.0, 0.0, 0.0, 0.0, 0.0, 0.0, 0.0, 0.0, 0.0, 0.0, 0.0, 0.0, 0.0, 0.0, 0.0, 0.0, 0.0, 0.0, 0.0, 0.0, 0.0, 0.0, 0.0, 0.0, 0.0, 0.0, 0.0, 0.0, 0.0, 0.0, 0.0, 0.0, 0.0, 0.0, 0.0, 0.0, 0.0, 0.0, 0.0, 0.0, 0.0, 0.0, 0.0, 0.0, 0.0, 0.0, 0.0, 0.0, 0.0, 0.0, 0.0, 0.0, 0.0, 0.0, 0.0, 0.0, 0.0, 0.0, 0.0, 0.0, 0.0, 0.0, 0.0, 0.0, 0.0, 0.0, 0.0, 0.0, 0.0, 0.0, 0.0, 0.0, 0.0, 0.0, 0.0, 0.0, 0.0, 0.0, 0.0, 0.0, 0.0, 0.0, 0.0, 0.0, 0.0, 0.0, 0.0, 0.0, 0.0, 0.0, 0.0, 0.0, 0.0, 0.0, 0.0, 0.0, 0.0, 0.0, 0.0, 0.0, 0.0, 0.0, 0.0, 0.0, 0.0, 0.0, 0.0, 0.0, 0.0, 0.0, 0.0, 0.0, 0.0, 0.0, 0.0, 0.0, 0.0, 0.0, 0.0, 0.0, 0.0, 0.0, 0.0, 0.0, 0.0, 0.0, 0.0, 0.0, 0.0, 0.0, 0.0, 0.0, 0.0, 0.0, 0.0, 0.0, 0.0, 0.0, 0.0, 0.0, 0.0, 0.0, 0.0, 0.0, 0.0, 0.0, 0.0, 0.0, 0.0, 0.0, 0.0, 0.0, 0.0, 0.0, 0.0, 0.0, 0.0, 0.0, 0.0, 0.0, 0.0, 0.0, 0.0, 0.0, 0.0, 0.0, 0.0, 0.0, 0.0, 0.0, 0.0, 0.0, 0.0, 0.0, 0.0, 0.0, 0.0, 0.0, 0.0, 0.0, 0.0, 0.0, 0.0, 0.0, 0.0, 0.0, 0.0, 0.0, 0.0, 0.0, 0.0, 0.0, 0.0, 0.0, 0.0, 0.0, 0.0, 0.0, 0.0, 0.0, 0.0, 0.0, 0.0, 0.0, 0.0, 0.0, 0.0, 0.0, 0.0, 0.0, 0.0, 0.0, 0.0, 0.0, 0.0, 0.0, 0.0, 0.0, 0.0, 0.0, 0.0, 0.0, 0.0, 0.0, 0.0, 0.0, 0.0, 0.0, 0.0, 0.0, 0.0, 0.0, 0.0, 0.0, 0.0, 0.0, 0.0, 0.0, 0.0, 0.0, 0.0, 0.0, 0.0, 0.0, 0.0, 0.0, 0.0, 0.0, 0.0, 0.0, 0.0, 0.0, 0.0, 0.0, 0.0, 0.0, 0.0, 0.0, 0.0, 0.0, 0.0, 0.0, 0.0, 0.0, 0.0, 0.0, 0.0, 0.0, 0.0, 0.0, 0.0, 0.0, 0.0, 0.0, 0.0, 0.0, 0.0, 0.0, 0.0, 0.0, 0.0, 0.0, 0.0, 0.0, 0.0, 0.0, 0.0, 0.0, 0.0, 0.0, 0.0, 0.0, 0.0, 0.0, 0.0, 0.0, 0.0, 0.0, 0.0, 0.0, 0.0, 0.0, 0.0, 0.0, 0.0, 0.0, 0.0, 0.0, 0.0, 0.0, 0.0, 0.0, 0.0, 0.0, 0.0, 0.0, 0.0, 0.0, 0.0, 0.0, 0.0, 0.0, 0.0, 0.0, 0.0, 0.0, 0.0, 0.0, 0.0, 0.0, 0.0, 0.0, 0.0, 0.0, 0.0, 0.0, 0.0, 0.0, 0.0, 0.0, 0.0, 0.0, 0.0, 0.0, 0.0, 0.0, 0.0, 0.0, 0.0, 0.0, 0.0, 0.0, 0.0, 0.0, 0.0, 0.0, 0.0, 0.0, 0.0, 0.0, 0.0, 0.0, 0.0, 0.0, 0.0, 0.0, 0.0, 0.0, 0.0, 0.0, 0.0, 0.0, 0.0, 0.0, 0.0, 0.0, 0.0, 0.0, 0.0, 0.0, 0.0, 0.0, 0.0, 0.0, 0.0, 0.0, 0.0, 0.0, 0.0, 0.0, 0.0, 0.0, 0.0, 0.0, 0.0, 0.0, 0.0, 0.0, 0.0, 0.0, 0.0, 0.0, 0.0, 0.0, 0.0, 0.0, 0.0, 0.0, 0.0, 0.0, 0.0, 0.0, 0.0, 0.0, 0.0, 0.0, 0.0, 0.0, 0.0, 0.0, 0.0, 0.0, 0.0, 0.0, 0.0, 0.0, 0.0, 0.0, 0.0, 0.0, 0.0, 0.0, 0.0, 0.0, 0.0, 0.0, 0.0, 0.0, 0.0, 0.0, 0.0, 0.0, 0.0, 0.0, 0.0, 0.0, 0.0, 0.0, 0.0, 0.0, 0.0, 0.0, 0.0, 0.0, 0.0, 0.0, 0.0, 0.0, 0.0, 0.0, 0.0, 0.0, 0.0, 0.0, 0.0, 0.0, 0.0, 0.0, 0.0, 0.0, 0.0, 0.0, 0.0, 0.0, 0.0, 0.0, 0.0, 0.0, 0.0, 0.0, 0.0, 0.0, 0.0, 0.0, 0.0, 0.0, 0.0, 0.0, 0.0, 0.0, 0.0, 0.0, 0.0, 0.0, 0.0, 0.0, 0.0, 0.0, 0.0, 0.0, 0.0, 0.0, 0.0, 0.0, 0.0, 0.0, 0.0, 0.0, 0.0, 0.0, 0.0, 0.0, 0.0, 0.0, 0.0, 0.0, 0.0, 0.0, 0.0, 0.0, 0.0, 0.0, 0.0, 0.0, 0.0, 0.0, 0.0, 0.0, 0.0, 0.0, 0.0, 0.0, 0.0, 0.0, 0.0, 0.0, 0.0, 0.0, 0.0, 0.0, 0.0, 0.0, 0.0, 0.0, 0.0, 0.0, 0.0, 0.0, 0.0, 0.0, 0.0, 0.0, 0.0, 0.0, 0.0, 0.0, 0.0, 0.0, 0.0, 0.0, 0.0, 0.0, 0.0, 0.0, 0.0, 0.0, 0.0, 0.0, 0.0, 0.0, 0.0, 0.0, 0.0, 0.0, 0.0, 0.0, 0.0, 0.0, 0.0, 0.0, 0.0, 0.0, 0.0, 0.0, 0.0, 0.0, 0.0, 0.0, 0.0, 0.0, 0.0, 0.0, 0.0, 0.0, 0.0, 0.0, 0.0, 0.0, 0.0, 0.0, 0.0, 0.0, 0.0, 0.0, 0.0, 0.0, 0.0, 0.0, 0.0, 0.0, 0.0, 0.0, 0.0, 0.0, 0.0, 0.0, 0.0, 0.0, 0.0, 0.0, 0.0, 0.0, 0.0, 0.0, 0.0, 0.0, 0.0, 0.0, 0.0, 0.0, 0.0, 0.0, 0.0, 0.0, 0.0, 0.0, 0.0, 0.0, 0.0, 0.0, 0.0, 0.0, 0.0, 0.0, 0.0, 0.0, 0.07507, 1.0, 0.07507, 1.0, 0.07507, 1.0, 0.07507, 1.0, 0.08263, 0.0, 0.08263, 0.0, 0.08263, 0.0, 0.08263, 0.0, 0.07507, 0.0, 0.07507, 0.0, 0.07507, 0.0, 0.07507, 0.0, 0.9193, 0.0, 0.9193, 0.0, 0.9193, 0.0, 0.9193, 0.0, 0.9249, 1.0, 0.9249, 1.0, 0.9249, 1.0, 0.9249, 1.0, 0.9191, 1.0, 0.9191, 1.0, 0.9191, 1.0, 0.9191, 1.0, 0.9249, 1.0, 0.9191, 1.0, 0.9191, 1.0, 0.9249, 1.0, 0.07507, 0.0, 0.08263, 0.0, 0.08263, 0.0, 0.07507, 0.0, 0.08119, 1.0, 0.07507, 1.0, 0.07507, 1.0, 0.08119, 1.0, 0.9193, 0.0, 0.9249, 0.0, 0.9249, 0.0, 0.9193, 0.0, 0.07507, 1.0, 0.06908, 0.9983, 0.06908, 0.9983, 0.07507, 1.0, 0.9191, 1.0, 0.08119, 1.0, 0.08119, 1.0, 0.9191, 1.0, 0.9537, 0.992, 0.9316, 0.9981, 0.9316, 0.9981, 0.9537, 0.992, 0.9249, 0.0, 0.9312, 0.001745, 0.9312, 0.001745, 0.9249, 0.0, 0.752, 0.0, 0.9193, 0.0, 0.9193, 0.0, 0.752, 0.0, 0.04634, 0.007979, 0.06883, 0.001733, 0.06883, 0.001733, 0.04634, 0.007979, 0.04634, 0.992, 0.02199, 0.9693, 0.02199, 0.9693, 0.04634, 0.992, 0.005714, 0.0647, 0.02199, 0.0307, 0.02199, 0.0307, 0.005714, 0.0647, 0.9943, 0.0647, 1.0, 0.1048, 1.0, 0.1048, 0.9943, 0.0647, 0.06908, 0.9983, 0.04634, 0.992, 0.04634, 0.992, 0.06908, 0.9983, 0.0, 0.1048, 0.005714, 0.0647, 0.005714, 0.0647, 0.0, 0.1048, 0.978, 0.0307, 0.9943, 0.0647, 0.9943, 0.0647, 0.978, 0.0307, 0.9249, 0.0, 0.9249, 0.0, 0.9249, 0.0, 0.9249, 0.0, 0.0, 0.1048, 0.0, 0.1295, 0.0, 0.1295, 0.0, 0.1048, 0.9537, 0.007979, 0.978, 0.0307, 0.978, 0.0307, 0.9537, 0.007979, 0.9316, 0.9981, 0.9249, 1.0, 0.9249, 1.0, 0.9316, 0.9981, 0.9312, 0.001745, 0.9537, 0.007979, 0.9537, 0.007979, 0.9312, 0.001745, 0.978, 0.9693, 0.9537, 0.992, 0.9537, 0.992, 0.978, 0.9693, 0.08119, 1.0, 0.08119, 1.0, 0.08119, 1.0, 0.08119, 1.0, 0.9943, 0.9353, 0.978, 0.9693, 0.978, 0.9693, 0.9943, 0.9353, 0.005714, 0.9353, 0.0, 0.8952, 0.0, 0.8952, 0.005714, 0.9353, 0.06883, 0.001733, 0.07507, 0.0, 0.07507, 0.0, 0.06883, 0.001733, 1.0, 0.8952, 0.9943, 0.9353, 0.9943, 0.9353, 1.0, 0.8952, 0.02199, 0.9693, 0.005714, 0.9353, 0.005714, 0.9353, 0.02199, 0.9693, 0.02199, 0.0307, 0.04634, 0.007979, 0.04634, 0.007979, 0.02199, 0.0307, 1.0, 0.6317, 1.0, 0.8952, 1.0, 0.8952, 1.0, 0.6317, 0.08119, 1.0, 0.08119, 1.0, 0.08119, 1.0, 0.08119, 1.0, 0.9249, 1.0, 0.9249, 1.0, 0.9249, 1.0, 0.9249, 1.0, 0.9193, 0.0, 0.9193, 0.0, 0.9193, 0.0, 0.9193, 0.0, 0.07507, 0.0, 0.07507, 0.0, 0.07507, 0.0, 0.07507, 0.0, 0.07507, 1.0, 0.07507, 1.0, 0.07507, 1.0, 0.07507, 1.0, 0.08263, 0.0, 0.08263, 0.0, 0.08263, 0.0, 0.08263, 0.0, 0.9191, 1.0, 0.9191, 1.0, 0.9191, 1.0, 0.9191, 1.0, 0.9249, 1.0, 0.9191, 1.0, 0.9191, 1.0, 0.9249, 1.0, 0.07507, 0.0, 0.08263, 0.0, 0.08263, 0.0, 0.07507, 0.0, 0.08119, 1.0, 0.07507, 1.0, 0.07507, 1.0, 0.08119, 1.0, 0.9193, 0.0, 0.9249, 0.0, 0.9249, 0.0, 0.9193, 0.0, 0.07507, 1.0, 0.06908, 0.9983, 0.06908, 0.9983, 0.07507, 1.0, 0.9191, 1.0, 0.08119, 1.0, 0.08119, 1.0, 0.9191, 1.0, 0.9537, 0.992, 0.9316, 0.9981, 0.9316, 0.9981, 0.9537, 0.992, 0.9249, 0.0, 0.9312, 0.001745, 0.9312, 0.001745, 0.9249, 0.0, 0.752, 0.0, 0.9193, 0.0, 0.9193, 0.0, 0.752, 0.0, 0.04634, 0.007979, 0.06883, 0.001733, 0.06883, 0.001733, 0.04634, 0.007979, 0.04634, 0.992, 0.02199, 0.9693, 0.02199, 0.9693, 0.04634, 0.992, 0.005714, 0.0647, 0.02199, 0.0307, 0.02199, 0.0307, 0.005714, 0.0647, 0.9943, 0.0647, 1.0, 0.1048, 1.0, 0.1048, 0.9943, 0.0647, 0.06908, 0.9983, 0.04634, 0.992, 0.04634, 0.992, 0.06908, 0.9983, 0.0, 0.1048, 0.005714, 0.0647, 0.005714, 0.0647, 0.0, 0.1048, 0.978, 0.0307, 0.9943, 0.0647, 0.9943, 0.0647, 0.978, 0.0307, 0.9249, 0.0, 0.9249, 0.0, 0.9249, 0.0, 0.9249, 0.0, 0.0, 0.1295, 0.0, 0.1048, 0.0, 0.1048, 0.0, 0.1295, 0.9537, 0.007979, 0.978, 0.0307, 0.978, 0.0307, 0.9537, 0.007979, 0.9316, 0.9981, 0.9249, 1.0, 0.9249, 1.0, 0.9316, 0.9981, 0.9312, 0.001745, 0.9537, 0.007979, 0.9537, 0.007979, 0.9312, 0.001745, 0.978, 0.9693, 0.9537, 0.992, 0.9537, 0.992, 0.978, 0.9693, 0.9943, 0.9353, 0.978, 0.9693, 0.978, 0.9693, 0.9943, 0.9353, 0.005714, 0.9353, 0.0, 0.8952, 0.0, 0.8952, 0.005714, 0.9353, 0.06883, 0.001733, 0.07507, 0.0, 0.07507, 0.0, 0.06883, 0.001733, 1.0, 0.8952, 0.9943, 0.9353, 0.9943, 0.9353, 1.0, 0.8952, 0.02199, 0.9693, 0.005714, 0.9353, 0.005714, 0.9353, 0.02199, 0.9693, 0.02199, 0.0307, 0.04634, 0.007979, 0.04634, 0.007979, 0.02199, 0.0307, 1.0, 0.6317, 1.0, 0.8952, 1.0, 0.8952, 1.0, 0.6317, 1.0, 0.6317, 1.0, 0.8952, 1.0, 0.8952, 1.0, 0.6317, 0.02199, 0.0307, 0.04634, 0.007979, 0.04634, 0.007979, 0.02199, 0.0307, 0.02199, 0.9693, 0.005714, 0.9353, 0.005714, 0.9353, 0.02199, 0.9693, 1.0, 0.8952, 0.9943, 0.9353, 0.9943, 0.9353, 1.0, 0.8952, 0.06883, 0.001733, 0.07507, 0.0, 0.07507, 0.0, 0.06883, 0.001733, 0.005714, 0.9353, 0.0, 0.8952, 0.0, 0.8952, 0.005714, 0.9353, 0.9943, 0.9353, 0.978, 0.9693, 0.978, 0.9693, 0.9943, 0.9353, 0.978, 0.9693, 0.9537, 0.992, 0.9537, 0.992, 0.978, 0.9693, 0.9312, 0.001745, 0.9537, 0.007979, 0.9537, 0.007979, 0.9312, 0.001745, 0.9316, 0.9981, 0.9249, 1.0, 0.9249, 1.0, 0.9316, 0.9981, 0.9537, 0.007979, 0.978, 0.0307, 0.978, 0.0307, 0.9537, 0.007979, 0.0, 0.1295, 0.0, 0.1048, 0.0, 0.1048, 0.0, 0.1295, 0.9249, 0.0, 0.9249, 0.0, 0.9249, 0.0, 0.9249, 0.0, 0.978, 0.0307, 0.9943, 0.0647, 0.9943, 0.0647, 0.978, 0.0307, 0.0, 0.1048, 0.005714, 0.0647, 0.005714, 0.0647, 0.0, 0.1048, 0.06908, 0.9983, 0.04634, 0.992, 0.04634, 0.992, 0.06908, 0.9983, 0.9943, 0.0647, 1.0, 0.1048, 1.0, 0.1048, 0.9943, 0.0647, 0.005714, 0.0647, 0.02199, 0.0307, 0.02199, 0.0307, 0.005714, 0.0647, 0.04634, 0.992, 0.02199, 0.9693, 0.02199, 0.9693, 0.04634, 0.992, 0.04634, 0.007979, 0.06883, 0.001733, 0.06883, 0.001733, 0.04634, 0.007979, 0.752, 0.0, 0.9193, 0.0, 0.9193, 0.0, 0.752, 0.0, 0.9249, 0.0, 0.9312, 0.001745, 0.9312, 0.001745, 0.9249, 0.0, 0.9537, 0.992, 0.9316, 0.9981, 0.9316, 0.9981, 0.9537, 0.992, 0.9191, 1.0, 0.08119, 1.0, 0.08119, 1.0, 0.9191, 1.0, 0.07507, 1.0, 0.06908, 0.9983, 0.06908, 0.9983, 0.07507, 1.0, 0.9193, 0.0, 0.9249, 0.0, 0.9249, 0.0, 0.9193, 0.0, 0.08119, 1.0, 0.07507, 1.0, 0.07507, 1.0, 0.08119, 1.0, 0.07507, 0.0, 0.08263, 0.0, 0.08263, 0.0, 0.07507, 0.0, 0.9249, 1.0, 0.9191, 1.0, 0.9191, 1.0, 0.9249, 1.0, 0.9191, 1.0, 0.9191, 1.0, 0.9191, 1.0, 0.9191, 1.0, 0.08263, 0.0, 0.08263, 0.0, 0.08263, 0.0, 0.08263, 0.0, 0.07507, 1.0, 0.07507, 1.0, 0.07507, 1.0, 0.07507, 1.0, 0.07507, 0.0, 0.07507, 0.0, 0.07507, 0.0, 0.07507, 0.0, 0.9193, 0.0, 0.9193, 0.0, 0.9193, 0.0, 0.9193, 0.0, 0.9249, 1.0, 0.9249, 1.0, 0.9249, 1.0, 0.9249, 1.0, 0.08119, 1.0, 0.08119, 1.0, 0.08119, 1.0, 0.08119, 1.0, 0.0, 0.8952, 0.0, 0.5, 0.0, 0.5, 0.0, 0.8952, 0.0, 0.8952, 0.0, 0.5, 0.0, 0.5, 0.0, 0.8952, 0.0, 0.8952, 0.0, 0.5, 0.0, 0.5, 0.0, 0.8952, 0.0, 0.3024, 0.0, 0.5, 0.0, 0.5, 0.0, 0.3024, 0.0, 0.3024, 0.0, 0.5, 0.0, 0.5, 0.0, 0.3024, 0.0, 0.8952, 0.0, 0.5, 0.0, 0.5, 0.0, 0.8952, 0.0, 0.253, 0.0, 0.3024, 0.0, 0.3024, 0.0, 0.253, 0.0, 0.253, 0.0, 0.3024, 0.0, 0.3024, 0.0, 0.253, 0.0, 0.5, 0.0, 0.3024, 0.0, 0.3024, 0.0, 0.5, 0.0, 0.5, 0.0, 0.3024, 0.0, 0.3024, 0.0, 0.5, 0.0, 0.5, 0.0, 0.3024, 0.0, 0.3024, 0.0, 0.5, 0.0, 0.5, 0.0, 0.3024, 0.0, 0.3024, 0.0, 0.5, 0.0, 0.1542, 0.0, 0.2036, 0.0, 0.2036, 0.0, 0.1542, 0.0, 0.1542, 0.0, 0.2036, 0.0, 0.2036, 0.0, 0.1542, 0.0, 0.253, 0.0, 0.2036, 0.0, 0.2036, 0.0, 0.253, 0.0, 0.253, 0.0, 0.2036, 0.0, 0.2036, 0.0, 0.253, 0.0, 0.253, 0.0, 0.2036, 0.0, 0.2036, 0.0, 0.253, 0.0, 0.253, 0.0, 0.2036, 0.0, 0.2036, 0.0, 0.253, 0.0, 0.1295, 0.0, 0.1542, 0.0, 0.1542, 0.0, 0.1295, 0.0, 0.1295, 0.0, 0.1542, 0.0, 0.1542, 0.0, 0.1295, 0.0, 0.2036, 0.0, 0.1542, 0.0, 0.1542, 0.0, 0.2036, 0.0, 0.2036, 0.0, 0.1542, 0.0, 0.1542, 0.0, 0.2036, 0.0, 0.2036, 0.0, 0.2036, 0.0, 0.2036, 0.0, 0.2036, 0.0, 0.2036, 0.0, 0.1542, 0.0, 0.1542, 0.0, 0.2036, 0.0, 0.3024, 0.0, 0.253, 0.0, 0.253, 0.0, 0.3024, 0.0, 0.3024, 0.0, 0.253, 0.0, 0.253, 0.0, 0.3024, 0.0, 0.3024, 0.0, 0.253, 0.0, 0.253, 0.0, 0.3024, 0.0, 0.3024, 0.0, 0.253, 0.0, 0.253, 0.0, 0.3024, 0.0, 0.2036, 0.0, 0.253, 0.0, 0.253, 0.0, 0.2036, 0.0, 0.2036, 0.0, 0.253, 0.0, 0.253, 0.0, 0.2036, 0.0, 0.1048, 0.0, 0.1295, 0.0, 0.1295, 0.0, 0.1048, 0.0, 0.1048, 0.0, 0.1295, 0.0, 0.1295, 0.0, 0.1048, 0.0, 0.1542, 0.0, 0.1295, 0.0, 0.1295, 0.0, 0.1542, 0.0, 0.1542, 0.0, 0.1295, 0.0, 0.1295, 0.0, 0.1542, 0.0, 0.2036, 0.0, 0.1542, 0.0, 0.1542, 0.0, 0.2036, 0.0, 0.1542, 0.0, 0.1295, 0.0, 0.1295, 0.0, 0.1542, 0.0, 0.1542, 0.0, 0.1295, 0.0, 0.1295, 0.0, 0.1542, 0.0, 0.3024, 0.0, 0.253, 0.0, 0.253, 0.0, 0.3024, 0.0, 0.2036, 0.0, 0.1542, 0.0, 0.1542, 0.0, 0.2036, 0.0, 0.253, 0.0, 0.2036, 0.0, 0.2036, 0.0, 0.253, 0.0, 0.5, 0.0, 0.3024, 0.0, 0.3024, 0.0, 0.5, 0.0, 0.8952, 0.0, 0.5, 0.0, 0.5, 0.0, 0.8952, 0.08119, 1.0, 0.08119, 1.0, 0.08119, 1.0, 0.08119, 1.0, 0.9249, 1.0, 0.9249, 1.0, 0.9249, 1.0, 0.9249, 1.0, 0.9193, 0.0, 0.9193, 0.0, 0.9193, 0.0, 0.9193, 0.0, 0.07507, 0.0, 0.07507, 0.0, 0.07507, 0.0, 0.07507, 0.0, 1.0, 0.6317, 1.0, 0.8952, 1.0, 0.8952, 1.0, 0.6317, 0.02199, 0.0307, 0.04634, 0.007979, 0.04634, 0.007979, 0.02199, 0.0307, 0.02199, 0.9693, 0.005714, 0.9353, 0.005714, 0.9353, 0.02199, 0.9693, 1.0, 0.8952, 0.9943, 0.9353, 0.9943, 0.9353, 1.0, 0.8952, 0.06883, 0.001733, 0.07507, 0.0, 0.07507, 0.0, 0.06883, 0.001733, 0.005714, 0.9353, 0.0, 0.8952, 0.0, 0.8952, 0.005714, 0.9353, 0.9943, 0.9353, 0.978, 0.9693, 0.978, 0.9693, 0.9943, 0.9353, 0.978, 0.9693, 0.9537, 0.992, 0.9537, 0.992, 0.978, 0.9693, 0.9312, 0.001745, 0.9537, 0.007979, 0.9537, 0.007979, 0.9312, 0.001745, 0.9316, 0.9981, 0.9249, 1.0, 0.9249, 1.0, 0.9316, 0.9981, 0.9537, 0.007979, 0.978, 0.0307, 0.978, 0.0307, 0.9537, 0.007979, 0.0, 0.1295, 0.0, 0.1048, 0.0, 0.1048, 0.0, 0.1295, 0.9249, 0.0, 0.9249, 0.0, 0.9249, 0.0, 0.9249, 0.0, 0.978, 0.0307, 0.9943, 0.0647, 0.9943, 0.0647, 0.978, 0.0307, 0.0, 0.1048, 0.005714, 0.0647, 0.005714, 0.0647, 0.0, 0.1048, 0.06908, 0.9983, 0.04634, 0.992, 0.04634, 0.992, 0.06908, 0.9983, 0.9943, 0.0647, 1.0, 0.1048, 1.0, 0.1048, 0.9943, 0.0647, 0.005714, 0.0647, 0.02199, 0.0307, 0.02199, 0.0307, 0.005714, 0.0647, 0.04634, 0.992, 0.02199, 0.9693, 0.02199, 0.9693, 0.04634, 0.992, 0.04634, 0.007979, 0.06883, 0.001733, 0.06883, 0.001733, 0.04634, 0.007979, 0.752, 0.0, 0.9193, 0.0, 0.9193, 0.0, 0.752, 0.0, 0.9249, 0.0, 0.9312, 0.001745, 0.9312, 0.001745, 0.9249, 0.0, 0.9537, 0.992, 0.9316, 0.9981, 0.9316, 0.9981, 0.9537, 0.992, 0.9191, 1.0, 0.08119, 1.0, 0.08119, 1.0, 0.9191, 1.0, 0.07507, 1.0, 0.06908, 0.9983, 0.06908, 0.9983, 0.07507, 1.0, 0.9193, 0.0, 0.9249, 0.0, 0.9249, 0.0, 0.9193, 0.0, 0.08119, 1.0, 0.07507, 1.0, 0.07507, 1.0, 0.08119, 1.0, 0.07507, 0.0, 0.08263, 0.0, 0.08263, 0.0, 0.07507, 0.0, 0.9249, 1.0, 0.9191, 1.0, 0.9191, 1.0, 0.9249, 1.0, 0.9191, 1.0, 0.9191, 1.0, 0.9191, 1.0, 0.9191, 1.0, 0.08263, 0.0, 0.08263, 0.0, 0.08263, 0.0, 0.08263, 0.0, 0.07507, 1.0, 0.07507, 1.0, 0.07507, 1.0, 0.07507, 1.0, 0.0, 0.1048, 0.0, 0.1048, 0.0, 0.1048, 0.0, 0.1048, 0.0, 0.3024, 0.0, 0.253, 0.0, 0.253, 0.0, 0.3024, 0.0, 0.2036, 0.0, 0.2036, 0.0, 0.2036, 0.0, 0.2036, 0.0, 0.253, 0.0, 0.2036, 0.0, 0.2036, 0.0, 0.253, 0.0, 0.5, 0.0, 0.3024, 0.0, 0.3024, 0.0, 0.5, 0.0, 0.8952, 0.0, 0.5, 0.0, 0.5, 0.0, 0.8952, 1.0, 0.6317, 1.0, 0.8952, 1.0, 0.8952, 1.0, 0.6317, 0.02199, 0.0307, 0.04634, 0.007979, 0.04634, 0.007979, 0.02199, 0.0307, 0.02199, 0.9693, 0.005714, 0.9353, 0.005714, 0.9353, 0.02199, 0.9693, 1.0, 0.8952, 0.9943, 0.9353, 0.9943, 0.9353, 1.0, 0.8952, 0.06883, 0.001733, 0.07507, 0.0, 0.07507, 0.0, 0.06883, 0.001733, 0.005714, 0.9353, 0.0, 0.8952, 0.0, 0.8952, 0.005714, 0.9353, 0.9943, 0.9353, 0.978, 0.9693, 0.978, 0.9693, 0.9943, 0.9353, 0.978, 0.9693, 0.9537, 0.992, 0.9537, 0.992, 0.978, 0.9693, 0.9312, 0.001745, 0.9537, 0.007979, 0.9537, 0.007979, 0.9312, 0.001745, 0.9316, 0.9981, 0.9249, 1.0, 0.9249, 1.0, 0.9316, 0.9981, 0.9537, 0.007979, 0.978, 0.0307, 0.978, 0.0307, 0.9537, 0.007979, 0.0, 0.1542, 0.0, 0.2036, 0.0, 0.2036, 0.0, 0.1542, 0.9249, 0.0, 0.9249, 0.0, 0.9249, 0.0, 0.9249, 0.0, 0.978, 0.0307, 0.9943, 0.0647, 0.9943, 0.0647, 0.978, 0.0307, 0.0, 0.1048, 0.005714, 0.0647, 0.005714, 0.0647, 0.0, 0.1048, 0.06908, 0.9983, 0.04634, 0.992, 0.04634, 0.992, 0.06908, 0.9983, 0.9943, 0.0647, 1.0, 0.1048, 1.0, 0.1048, 0.9943, 0.0647, 0.005714, 0.0647, 0.02199, 0.0307, 0.02199, 0.0307, 0.005714, 0.0647, 0.04634, 0.992, 0.02199, 0.9693, 0.02199, 0.9693, 0.04634, 0.992, 0.04634, 0.007979, 0.06883, 0.001733, 0.06883, 0.001733, 0.04634, 0.007979, 0.752, 0.0, 0.9193, 0.0, 0.9193, 0.0, 0.752, 0.0, 0.9249, 0.0, 0.9312, 0.001745, 0.9312, 0.001745, 0.9249, 0.0, 0.9537, 0.992, 0.9316, 0.9981, 0.9316, 0.9981, 0.9537, 0.992, 0.9191, 1.0, 0.08119, 1.0, 0.08119, 1.0, 0.9191, 1.0, 0.07507, 1.0, 0.06908, 0.9983, 0.06908, 0.9983, 0.07507, 1.0, 0.9193, 0.0, 0.9249, 0.0, 0.9249, 0.0, 0.9193, 0.0, 0.08119, 1.0, 0.07507, 1.0, 0.07507, 1.0, 0.08119, 1.0, 0.07507, 0.0, 0.08263, 0.0, 0.08263, 0.0, 0.07507, 0.0, 0.9249, 1.0, 0.9191, 1.0, 0.9191, 1.0, 0.9249, 1.0, 0.9191, 1.0, 0.9191, 1.0, 0.9191, 1.0, 0.9191, 1.0, 0.08263, 0.0, 0.08263, 0.0, 0.08263, 0.0, 0.08263, 0.0, 0.07507, 1.0, 0.07507, 1.0, 0.07507, 1.0, 0.07507, 1.0, 0.08119, 1.0, 0.08119, 1.0, 0.08119, 1.0, 0.08119, 1.0, 0.9249, 1.0, 0.9249, 1.0, 0.9249, 1.0, 0.9249, 1.0, 0.9193, 0.0, 0.9193, 0.0, 0.9193, 0.0, 0.9193, 0.0, 0.07507, 0.0, 0.07507, 0.0, 0.07507, 0.0, 0.07507, 0.0, 0.0, 0.1048, 0.0, 0.1295, 0.0, 0.1295, 0.0, 0.1048, 0.0, 0.1295, 0.0, 0.1048, 0.0, 0.1048, 0.0, 0.1295, 0.0, 0.2036, 0.0, 0.2036, 0.0, 0.2036, 0.0, 0.2036, 0.0, 0.1542, 0.0, 0.2036, 0.0, 0.2036, 0.0, 0.1542, 0.0, 0.2036, 0.0, 0.1542, 0.0, 0.1542, 0.0, 0.2036, 0.0, 0.2036, 0.0, 0.2036, 0.0, 0.2036, 0.0, 0.2036, 0.0, 0.1295, 0.0, 0.1542, 0.0, 0.1542, 0.0, 0.1295, 0.0, 0.1048, 0.0, 0.1048, 0.0, 0.1048, 0.0, 0.1048, 0.0, 0.1542, 0.0, 0.1295, 0.0, 0.1295, 0.0, 0.1542, 0.0, 0.1295, 0.0, 0.1048, 0.0, 0.1048, 0.0, 0.1295, 0.0, 0.1295, 0.0, 0.1048, 0.0, 0.1048, 0.0, 0.1295, 0.0, 0.2036, 0.0, 0.1542, 0.0, 0.1542, 0.0, 0.2036, 0.0, 0.1542, 0.0, 0.1295, 0.0, 0.1295, 0.0, 0.1542, 0.0, 0.1542, 0.0, 0.1295, 0.0, 0.1295, 0.0, 0.1542, 0.0, 0.2036, 0.0, 0.1542, 0.0, 0.1542, 0.0, 0.2036, 0.0, 0.1295, 0.0, 0.1048, 0.0, 0.1048, 0.0, 0.1295, 0.0, 0.1048, 0.0, 0.1048, 0.0, 0.1048, 0.0, 0.1048, 0.0, 0.1048, 0.0, 0.1048, 0.0, 0.1048, 0.0, 0.1048, 0.0, 0.1542, 0.0, 0.1295, 0.0, 0.1295, 0.0, 0.1542, 0.0, 0.1295, 0.0, 0.1542, 0.0, 0.1542, 0.0, 0.1295, 1.0, 0.1048, 1.0, 0.3683, 1.0, 0.3683, 1.0, 0.1048, 1.0, 0.5439, 1.0, 0.6317, 1.0, 0.6317, 1.0, 0.5439, 1.0, 0.1048, 1.0, 0.3683, 1.0, 0.3683, 1.0, 0.1048, 1.0, 0.5439, 1.0, 0.6317, 1.0, 0.6317, 1.0, 0.5439, 1.0, 0.1048, 1.0, 0.3683, 1.0, 0.3683, 1.0, 0.1048, 1.0, 0.5439, 1.0, 0.6317, 1.0, 0.6317, 1.0, 0.5439, 1.0, 0.1048, 1.0, 0.3683, 1.0, 0.3683, 1.0, 0.1048, 1.0, 0.5439, 1.0, 0.6317, 1.0, 0.6317, 1.0, 0.5439, 1.0, 0.1048, 1.0, 0.3683, 1.0, 0.3683, 1.0, 0.1048, 1.0, 0.5439, 1.0, 0.6317, 1.0, 0.6317, 1.0, 0.5439, 1.0, 0.8952, 1.0, 0.6317, 1.0, 0.6317, 1.0, 0.8952, 1.0, 0.4561, 1.0, 0.3683, 1.0, 0.3683, 1.0, 0.4561, 1.0, 0.8952, 1.0, 0.6317, 1.0, 0.6317, 1.0, 0.8952, 1.0, 0.4561, 1.0, 0.3683, 1.0, 0.3683, 1.0, 0.4561, 1.0, 0.1048, 1.0, 0.3683, 1.0, 0.3683, 1.0, 0.1048, 1.0, 0.5439, 1.0, 0.6317, 1.0, 0.6317, 1.0, 0.5439, 1.0, 0.3683, 1.0, 0.4561, 1.0, 0.4561, 1.0, 0.3683, 1.0, 0.5, 1.0, 0.5439, 1.0, 0.5439, 1.0, 0.5, 1.0, 0.6317, 1.0, 0.5439, 1.0, 0.5439, 1.0, 0.6317, 1.0, 0.5, 1.0, 0.4561, 1.0, 0.4561, 1.0, 0.5, 1.0, 0.6317, 1.0, 0.5439, 1.0, 0.5439, 1.0, 0.6317, 1.0, 0.5, 1.0, 0.4561, 1.0, 0.4561, 1.0, 0.5, 1.0, 0.3683, 1.0, 0.4561, 1.0, 0.4561, 1.0, 0.3683, 1.0, 0.5, 1.0, 0.5439, 1.0, 0.5439, 1.0, 0.5, 1.0, 0.3683, 1.0, 0.4561, 1.0, 0.4561, 1.0, 0.3683, 1.0, 0.5, 1.0, 0.5439, 1.0, 0.5439, 1.0, 0.5, 1.0, 0.3683, 1.0, 0.4561, 1.0, 0.4561, 1.0, 0.3683, 1.0, 0.5, 1.0, 0.5439, 1.0, 0.5439, 1.0, 0.5, 1.0, 0.3683, 1.0, 0.4561, 1.0, 0.4561, 1.0, 0.3683, 1.0, 0.5, 1.0, 0.5439, 1.0, 0.5439, 1.0, 0.5, 1.0, 0.3683, 1.0, 0.4561, 1.0, 0.4561, 1.0, 0.3683, 1.0, 0.4561, 1.0, 0.4561, 1.0, 0.4561, 1.0, 0.4561, 1.0, 0.5, 1.0, 0.4561, 1.0, 0.4561, 1.0, 0.5, 1.0, 0.4561, 1.0, 0.5, 1.0, 0.5, 1.0, 0.4561, 1.0, 0.4561, 1.0, 0.5, 1.0, 0.5, 1.0, 0.4561, 1.0, 0.4561, 1.0, 0.5, 1.0, 0.5, 1.0, 0.4561, 1.0, 0.5439, 1.0, 0.5439, 1.0, 0.5439, 1.0, 0.5439, 1.0, 0.5439, 1.0, 0.5, 1.0, 0.5, 1.0, 0.5439, 1.0, 0.5439, 1.0, 0.5, 1.0, 0.5, 1.0, 0.5439, 1.0, 0.4561, 1.0, 0.5, 1.0, 0.5, 1.0, 0.4561, 1.0, 0.4561, 1.0, 0.4561, 1.0, 0.4561, 1.0, 0.4561, 1.0, 0.4561, 1.0, 0.5, 1.0, 0.5, 1.0, 0.4561, 1.0, 0.3683, 1.0, 0.4561, 1.0, 0.4561, 1.0, 0.3683, 1.0, 0.5439, 1.0, 0.6317, 1.0, 0.6317, 1.0, 0.5439, 1.0, 0.1048, 1.0, 0.3683, 1.0, 0.3683, 1.0, 0.1048, 0.0, 0.1048, 0.0, 0.1048, 0.0, 0.1048, 0.0, 0.1048, 0.0, 0.1295, 0.0, 0.1048, 0.0, 0.1048, 0.0, 0.1295, 0.0, 0.2036, 0.0, 0.1542, 0.0, 0.1542, 0.0, 0.2036, 0.0, 0.1542, 0.0, 0.1295, 0.0, 0.1295, 0.0, 0.1542, 0.0, 0.1048, 0.0, 0.1048, 0.0, 0.1048, 0.0, 0.1048, 0.0, 0.2036, 0.0, 0.2036, 0.0, 0.2036, 0.0, 0.2036, 0.07507, 1.0, 0.07507, 1.0, 0.07507, 1.0, 0.07507, 1.0, 0.08263, 0.0, 0.08263, 0.0, 0.08263, 0.0, 0.08263, 0.0, 0.9191, 1.0, 0.9191, 1.0, 0.9191, 1.0, 0.9191, 1.0, 0.9249, 1.0, 0.9191, 1.0, 0.9191, 1.0, 0.9249, 1.0, 0.07507, 0.0, 0.08263, 0.0, 0.08263, 0.0, 0.07507, 0.0, 0.08119, 1.0, 0.07507, 1.0, 0.07507, 1.0, 0.08119, 1.0, 0.9193, 0.0, 0.9249, 0.0, 0.9249, 0.0, 0.9193, 0.0, 0.07507, 1.0, 0.06908, 0.9983, 0.06908, 0.9983, 0.07507, 1.0, 0.9191, 1.0, 0.08119, 1.0, 0.08119, 1.0, 0.9191, 1.0, 0.9537, 0.992, 0.9316, 0.9981, 0.9316, 0.9981, 0.9537, 0.992, 0.9249, 0.0, 0.9312, 0.001745, 0.9312, 0.001745, 0.9249, 0.0, 0.752, 0.0, 0.9193, 0.0, 0.9193, 0.0, 0.752, 0.0, 0.04634, 0.007979, 0.06883, 0.001733, 0.06883, 0.001733, 0.04634, 0.007979, 0.04634, 0.992, 0.02199, 0.9693, 0.02199, 0.9693, 0.04634, 0.992, 0.005714, 0.0647, 0.02199, 0.0307, 0.02199, 0.0307, 0.005714, 0.0647, 0.9943, 0.0647, 1.0, 0.1048, 1.0, 0.1048, 0.9943, 0.0647, 0.06908, 0.9983, 0.04634, 0.992, 0.04634, 0.992, 0.06908, 0.9983, 0.0, 0.1048, 0.005714, 0.0647, 0.005714, 0.0647, 0.0, 0.1048, 0.978, 0.0307, 0.9943, 0.0647, 0.9943, 0.0647, 0.978, 0.0307, 0.9249, 0.0, 0.9249, 0.0, 0.9249, 0.0, 0.9249, 0.0, 0.9537, 0.007979, 0.978, 0.0307, 0.978, 0.0307, 0.9537, 0.007979, 0.9316, 0.9981, 0.9249, 1.0, 0.9249, 1.0, 0.9316, 0.9981, 0.9312, 0.001745, 0.9537, 0.007979, 0.9537, 0.007979, 0.9312, 0.001745, 0.978, 0.9693, 0.9537, 0.992, 0.9537, 0.992, 0.978, 0.9693, 0.9943, 0.9353, 0.978, 0.9693, 0.978, 0.9693, 0.9943, 0.9353, 0.005714, 0.9353, 0.0, 0.8952, 0.0, 0.8952, 0.005714, 0.9353, 0.06883, 0.001733, 0.07507, 0.0, 0.07507, 0.0, 0.06883, 0.001733, 1.0, 0.8952, 0.9943, 0.9353, 0.9943, 0.9353, 1.0, 0.8952, 0.02199, 0.9693, 0.005714, 0.9353, 0.005714, 0.9353, 0.02199, 0.9693, 0.02199, 0.0307, 0.04634, 0.007979, 0.04634, 0.007979, 0.02199, 0.0307, 1.0, 0.6317, 1.0, 0.8952, 1.0, 0.8952, 1.0, 0.6317, 0.0, 0.8952, 0.0, 0.5, 0.0, 0.5, 0.0, 0.8952, 0.0, 0.5, 0.0, 0.3024, 0.0, 0.3024, 0.0, 0.5, 0.0, 0.253, 0.0, 0.2036, 0.0, 0.2036, 0.0, 0.253, 0.0, 0.2036, 0.0, 0.2036, 0.0, 0.2036, 0.0, 0.2036, 0.0, 0.3024, 0.0, 0.253, 0.0, 0.253, 0.0, 0.3024, 0.08119, 1.0, 0.08119, 1.0, 0.08119, 1.0, 0.08119, 1.0, 0.9249, 1.0, 0.9249, 1.0, 0.9249, 1.0, 0.9249, 1.0, 0.9193, 0.0, 0.9193, 0.0, 0.9193, 0.0, 0.9193, 0.0, 0.07507, 0.0, 0.07507, 0.0, 0.07507, 0.0, 0.07507, 0.0, 1.0, 0.5439, 1.0, 0.5439, 1.0, 0.5439, 1.0, 0.5439, 1.0, 0.5439, 1.0, 0.5439, 1.0, 0.5439, 1.0, 0.5439, 1.0, 0.3683, 1.0, 0.4561, 1.0, 0.4561, 1.0, 0.3683, 1.0, 0.5439, 1.0, 0.6317, 1.0, 0.6317, 1.0, 0.5439, 1.0, 0.1048, 1.0, 0.3683, 1.0, 0.3683, 1.0, 0.1048, 0.0, 0.1048, 0.0, 0.1048, 0.0, 0.1048, 0.0, 0.1048, 0.0, 0.1542, 0.0, 0.1295, 0.0, 0.1295, 0.0, 0.1542, 0.0, 0.2036, 0.0, 0.1542, 0.0, 0.1542, 0.0, 0.2036, 0.0, 0.1295, 0.0, 0.1048, 0.0, 0.1048, 0.0, 0.1295, 0.0, 0.2036, 0.0, 0.2036, 0.0, 0.2036, 0.0, 0.2036, 0.0, 0.1048, 0.0, 0.1048, 0.0, 0.1048, 0.0, 0.1048, 0.07507, 0.0, 0.07507, 0.0, 0.07507, 0.0, 0.07507, 0.0, 0.9193, 0.0, 0.9193, 0.0, 0.9193, 0.0, 0.9193, 0.0, 0.9249, 1.0, 0.9249, 1.0, 0.9249, 1.0, 0.9249, 1.0, 0.08119, 1.0, 0.08119, 1.0, 0.08119, 1.0, 0.08119, 1.0, 0.0, 0.3024, 0.0, 0.253, 0.0, 0.253, 0.0, 0.3024, 0.0, 0.2036, 0.0, 0.2036, 0.0, 0.2036, 0.0, 0.2036, 0.0, 0.253, 0.0, 0.2036, 0.0, 0.2036, 0.0, 0.253, 0.0, 0.5, 0.0, 0.3024, 0.0, 0.3024, 0.0, 0.5, 0.0, 0.8952, 0.0, 0.5, 0.0, 0.5, 0.0, 0.8952, 1.0, 0.6317, 1.0, 0.8952, 1.0, 0.8952, 1.0, 0.6317, 0.02199, 0.0307, 0.04634, 0.007979, 0.04634, 0.007979, 0.02199, 0.0307, 0.02199, 0.9693, 0.005714, 0.9353, 0.005714, 0.9353, 0.02199, 0.9693, 1.0, 0.8952, 0.9943, 0.9353, 0.9943, 0.9353, 1.0, 0.8952, 0.06883, 0.001733, 0.07507, 0.0, 0.07507, 0.0, 0.06883, 0.001733, 0.005714, 0.9353, 0.0, 0.8952, 0.0, 0.8952, 0.005714, 0.9353, 0.9943, 0.9353, 0.978, 0.9693, 0.978, 0.9693, 0.9943, 0.9353, 0.978, 0.9693, 0.9537, 0.992, 0.9537, 0.992, 0.978, 0.9693, 0.9312, 0.001745, 0.9537, 0.007979, 0.9537, 0.007979, 0.9312, 0.001745, 0.9316, 0.9981, 0.9249, 1.0, 0.9249, 1.0, 0.9316, 0.9981, 0.9537, 0.007979, 0.978, 0.0307, 0.978, 0.0307, 0.9537, 0.007979, 0.9249, 0.0, 0.9249, 0.0, 0.9249, 0.0, 0.9249, 0.0, 0.978, 0.0307, 0.9943, 0.0647, 0.9943, 0.0647, 0.978, 0.0307, 0.0, 0.1048, 0.005714, 0.0647, 0.005714, 0.0647, 0.0, 0.1048, 0.06908, 0.9983, 0.04634, 0.992, 0.04634, 0.992, 0.06908, 0.9983, 0.9943, 0.0647, 1.0, 0.1048, 1.0, 0.1048, 0.9943, 0.0647, 0.005714, 0.0647, 0.02199, 0.0307, 0.02199, 0.0307, 0.005714, 0.0647, 0.04634, 0.992, 0.02199, 0.9693, 0.02199, 0.9693, 0.04634, 0.992, 0.04634, 0.007979, 0.06883, 0.001733, 0.06883, 0.001733, 0.04634, 0.007979, 0.752, 0.0, 0.9193, 0.0, 0.9193, 0.0, 0.752, 0.0, 0.9249, 0.0, 0.9312, 0.001745, 0.9312, 0.001745, 0.9249, 0.0, 0.9537, 0.992, 0.9316, 0.9981, 0.9316, 0.9981, 0.9537, 0.992, 0.9191, 1.0, 0.08119, 1.0, 0.08119, 1.0, 0.9191, 1.0, 0.07507, 1.0, 0.06908, 0.9983, 0.06908, 0.9983, 0.07507, 1.0, 0.9193, 0.0, 0.9249, 0.0, 0.9249, 0.0, 0.9193, 0.0, 0.08119, 1.0, 0.07507, 1.0, 0.07507, 1.0, 0.08119, 1.0, 0.07507, 0.0, 0.08263, 0.0, 0.08263, 0.0, 0.07507, 0.0, 0.9249, 1.0, 0.9191, 1.0, 0.9191, 1.0, 0.9249, 1.0, 0.9191, 1.0, 0.9191, 1.0, 0.9191, 1.0, 0.9191, 1.0, 0.08263, 0.0, 0.08263, 0.0, 0.08263, 0.0, 0.08263, 0.0, 0.07507, 1.0, 0.07507, 1.0, 0.07507, 1.0, 0.07507, 1.0, 1.0, 0.4561, 1.0, 0.4561, 1.0, 0.4561, 1.0, 0.4561, 1.0, 0.4561, 1.0, 0.4561, 1.0, 0.4561, 1.0, 0.4561, 1.0, 0.5439, 1.0, 0.5439, 1.0, 0.5439, 1.0, 0.5439, 1.0, 0.5439, 1.0, 0.5439, 1.0, 0.5439, 1.0, 0.5439, 1.0, 0.5439, 1.0, 0.5, 1.0, 0.5, 1.0, 0.5439, 1.0, 0.5, 1.0, 0.4561, 1.0, 0.4561, 1.0, 0.5, 1.0, 0.4561, 1.0, 0.4561, 1.0, 0.4561, 1.0, 0.4561, 1.0, 0.4561, 1.0, 0.4561, 1.0, 0.4561, 1.0, 0.4561, 1.0, 0.4561, 1.0, 0.4561, 1.0, 0.4561, 1.0, 0.4561, 1.0, 0.4561, 1.0, 0.4561, 1.0, 0.4561, 1.0, 0.4561, 1.0, 0.5439, 1.0, 0.5, 1.0, 0.5, 1.0, 0.5439, 1.0, 0.5439, 1.0, 0.5439, 1.0, 0.5439, 1.0, 0.5439, 1.0, 0.4561, 1.0, 0.4561, 1.0, 0.4561, 1.0, 0.4561, 1.0, 0.5439, 1.0, 0.5439, 1.0, 0.5439, 1.0, 0.5439, 1.0, 0.5439, 1.0, 0.5439, 1.0, 0.5439, 1.0, 0.5439, 1.0, 0.5439, 1.0, 0.5, 1.0, 0.5, 1.0, 0.5439, 1.0, 0.5, 1.0, 0.4561, 1.0, 0.4561, 1.0, 0.5, 1.0, 0.4561, 1.0, 0.4561, 1.0, 0.4561, 1.0, 0.4561, 1.0, 0.4561, 1.0, 0.4561, 1.0, 0.4561, 1.0, 0.4561, 1.0, 0.5, 1.0, 0.5439, 1.0, 0.5439, 1.0, 0.5, 1.0, 0.5439, 1.0, 0.5439, 1.0, 0.5439, 1.0, 0.5439, 1.0, 0.5439, 1.0, 0.5439, 1.0, 0.5439, 1.0, 0.5439, 1.0, 0.4561, 1.0, 0.5, 1.0, 0.5, 1.0, 0.4561, 1.0, 0.5, 1.0, 0.5439, 1.0, 0.5439, 1.0, 0.5, 1.0, 0.5, 1.0, 0.5439, 1.0, 0.5439, 1.0, 0.5, 1.0, 0.5, 1.0, 0.5439, 1.0, 0.5439, 1.0, 0.5, 1.0, 0.4561, 1.0, 0.5, 1.0, 0.5, 1.0, 0.4561, 1.0, 0.4561, 1.0, 0.5, 1.0, 0.5, 1.0, 0.4561, 1.0, 0.4561, 1.0, 0.5, 1.0, 0.5, 1.0, 0.4561, 1.0, 0.5, 1.0, 0.5439, 1.0, 0.5439, 1.0, 0.5, 1.0, 0.4561, 1.0, 0.5, 1.0, 0.5, 1.0, 0.4561, 1.0, 0.5, 1.0, 0.5439, 1.0, 0.5439, 1.0, 0.5, 1.0, 0.4561, 1.0, 0.4561, 1.0, 0.4561, 1.0, 0.4561, 1.0, 0.5439, 1.0, 0.5439, 1.0, 0.5439, 1.0, 0.5439, 1.0, 0.5439, 1.0, 0.5439, 1.0, 0.5439, 1.0, 0.5439, 1.0, 0.4561, 1.0, 0.5, 1.0, 0.5, 1.0, 0.4561, 0.2486, 0.0, 0.25, 0.0, 0.25, 0.0, 0.2486, 0.0, 0.3336, 0.0, 0.4173, 0.0, 0.4173, 0.0, 0.3336, 0.0, 0.4173, 0.0, 0.5846, 0.0, 0.5846, 0.0, 0.4173, 0.0, 0.5846, 0.0, 0.752, 0.0, 0.752, 0.0, 0.5846, 0.0, 0.2486, 0.0, 0.25, 0.0, 0.25, 0.0, 0.2486, 0.0, 0.3336, 0.0, 0.4173, 0.0, 0.4173, 0.0, 0.3336, 0.0, 0.4173, 0.0, 0.5846, 0.0, 0.5846, 0.0, 0.4173, 0.0, 0.5846, 0.0, 0.752, 0.0, 0.752, 0.0, 0.5846, 0.0, 0.2486, 0.0, 0.25, 0.0, 0.25, 0.0, 0.2486, 0.0, 0.3336, 0.0, 0.4173, 0.0, 0.4173, 0.0, 0.3336, 0.0, 0.4173, 0.0, 0.5846, 0.0, 0.5846, 0.0, 0.4173, 0.0, 0.5846, 0.0, 0.752, 0.0, 0.752, 0.0, 0.5846, 0.0, 0.2486, 0.0, 0.25, 0.0, 0.25, 0.0, 0.2486, 0.0, 0.3336, 0.0, 0.4173, 0.0, 0.4173, 0.0, 0.3336, 0.0, 0.4173, 0.0, 0.5846, 0.0, 0.5846, 0.0, 0.4173, 0.0, 0.5846, 0.0, 0.752, 0.0, 0.752, 0.0, 0.5846, 0.0, 0.2486, 0.0, 0.25, 0.0, 0.25, 0.0, 0.2486, 0.0, 0.3336, 0.0, 0.4173, 0.0, 0.4173, 0.0, 0.3336, 0.0, 0.4173, 0.0, 0.5846, 0.0, 0.5846, 0.0, 0.4173, 0.0, 0.5846, 0.0, 0.752, 0.0, 0.752, 0.0, 0.5846, 0.0, 0.2486, 0.0, 0.25, 0.0, 0.25, 0.0, 0.2486, 0.0, 0.3336, 0.0, 0.4173, 0.0, 0.4173, 0.0, 0.3336, 0.0, 0.4173, 0.0, 0.5846, 0.0, 0.5846, 0.0, 0.4173, 0.0, 0.5846, 0.0, 0.752, 0.0, 0.752, 0.0, 0.5846, 0.0, 0.2486, 0.0, 0.25, 0.0, 0.25, 0.0, 0.2486, 0.0, 0.3336, 0.0, 0.4173, 0.0, 0.4173, 0.0, 0.3336, 0.0, 0.4173, 0.0, 0.5846, 0.0, 0.5846, 0.0, 0.4173, 0.0, 0.5846, 0.0, 0.752, 0.0, 0.752, 0.0, 0.5846, 0.0, 0.9193, 0.0, 0.752, 0.0, 0.752, 0.0, 0.9193, 0.0, 0.752, 0.0, 0.5846, 0.0, 0.5846, 0.0, 0.752, 0.0, 0.5846, 0.0, 0.4173, 0.0, 0.4173, 0.0, 0.5846, 0.0, 0.2507, 0.0, 0.25, 0.0, 0.25, 0.0, 0.2507, 0.0, 0.9193, 0.0, 0.752, 0.0, 0.752, 0.0, 0.9193, 0.0, 0.752, 0.0, 0.5846, 0.0, 0.5846, 0.0, 0.752, 0.0, 0.5846, 0.0, 0.4173, 0.0, 0.4173, 0.0, 0.5846, 0.0, 0.2507, 0.0, 0.25, 0.0, 0.25, 0.0, 0.2507, 0.0, 0.2486, 0.0, 0.25, 0.0, 0.25, 0.0, 0.2486, 0.0, 0.3336, 0.0, 0.4173, 0.0, 0.4173, 0.0, 0.3336, 0.0, 0.4173, 0.0, 0.5846, 0.0, 0.5846, 0.0, 0.4173, 0.0, 0.5846, 0.0, 0.752, 0.0, 0.752, 0.0, 0.5846, 0.0, 0.08263, 0.0, 0.1663, 0.0, 0.1663, 0.0, 0.08263, 0.0, 0.08263, 0.0, 0.1663, 0.0, 0.1663, 0.0, 0.08263, 0.0, 0.08263, 0.0, 0.1663, 0.0, 0.1663, 0.0, 0.08263, 0.0, 0.08263, 0.0, 0.1663, 0.0, 0.1663, 0.0, 0.08263, 0.0, 0.08263, 0.0, 0.1663, 0.0, 0.1663, 0.0, 0.08263, 0.0, 0.08263, 0.0, 0.1663, 0.0, 0.1663, 0.0, 0.08263, 0.0, 0.08263, 0.0, 0.1663, 0.0, 0.1663, 0.0, 0.08263, 0.0, 0.08263, 0.0, 0.1663, 0.0, 0.1663, 0.0, 0.08263, 0.0, 0.1688, 0.0, 0.1663, 0.0, 0.1663, 0.0, 0.1688, 0.0, 0.1688, 0.0, 0.1663, 0.0, 0.1663, 0.0, 0.1688, 0.0, 0.3325, 0.0, 0.3336, 0.0, 0.3336, 0.0, 0.3325, 0.0, 0.4173, 0.0, 0.3336, 0.0, 0.3336, 0.0, 0.4173, 0.0, 0.4173, 0.0, 0.3336, 0.0, 0.3336, 0.0, 0.4173, 0.0, 0.3325, 0.0, 0.3336, 0.0, 0.3336, 0.0, 0.3325, 0.0, 0.3325, 0.0, 0.3336, 0.0, 0.3336, 0.0, 0.3325, 0.0, 0.3325, 0.0, 0.3336, 0.0, 0.3336, 0.0, 0.3325, 0.0, 0.3325, 0.0, 0.3336, 0.0, 0.3336, 0.0, 0.3325, 0.0, 0.3325, 0.0, 0.3336, 0.0, 0.3336, 0.0, 0.3325, 0.0, 0.3325, 0.0, 0.3336, 0.0, 0.3336, 0.0, 0.3325, 0.0, 0.3325, 0.0, 0.3336, 0.0, 0.3336, 0.0, 0.3325, 0.0, 0.25, 0.0, 0.2507, 0.0, 0.2507, 0.0, 0.25, 0.0, 0.25, 0.0, 0.2507, 0.0, 0.2507, 0.0, 0.25, 0.0, 0.25, 0.0, 0.2507, 0.0, 0.2507, 0.0, 0.25, 0.0, 0.25, 0.0, 0.2507, 0.0, 0.2507, 0.0, 0.25, 0.0, 0.25, 0.0, 0.2507, 0.0, 0.2507, 0.0, 0.25, 0.0, 0.25, 0.0, 0.2507, 0.0, 0.2507, 0.0, 0.25, 0.0, 0.25, 0.0, 0.2507, 0.0, 0.2507, 0.0, 0.25, 0.0, 0.25, 0.0, 0.2507, 0.0, 0.2507, 0.0, 0.25, 0.0, 0.3325, 0.0, 0.2507, 0.0, 0.2507, 0.0, 0.3325, 0.0, 0.3325, 0.0, 0.2507, 0.0, 0.2507, 0.0, 0.3325, 0.0, 0.25, 0.0, 0.2486, 0.0, 0.2486, 0.0, 0.25, 0.0, 0.25, 0.0, 0.2486, 0.0, 0.2486, 0.0, 0.25, 0.0, 0.1688, 0.0, 0.2486, 0.0, 0.2486, 0.0, 0.1688, 0.0, 0.1688, 0.0, 0.1688, 0.0, 0.1688, 0.0, 0.1688, 0.0, 0.1688, 0.0, 0.2486, 0.0, 0.2486, 0.0, 0.1688, 0.0, 0.1688, 0.0, 0.2486, 0.0, 0.2486, 0.0, 0.1688, 0.0, 0.1688, 0.0, 0.2486, 0.0, 0.2486, 0.0, 0.1688, 0.0, 0.2486, 0.0, 0.2486, 0.0, 0.2486, 0.0, 0.2486, 0.0, 0.3325, 0.0, 0.3325, 0.0, 0.3325, 0.0, 0.3325, 0.0, 0.2486, 0.0, 0.1688, 0.0, 0.1688, 0.0, 0.2486, 0.0, 0.1663, 0.0, 0.1688, 0.0, 0.1688, 0.0, 0.1663, 0.0, 0.1663, 0.0, 0.1688, 0.0, 0.1688, 0.0, 0.1663, 0.0, 0.1663, 0.0, 0.1688, 0.0, 0.1688, 0.0, 0.1663, 0.0, 0.1663, 0.0, 0.1688, 0.0, 0.1688, 0.0, 0.1663, 0.0, 0.1663, 0.0, 0.1688, 0.0, 0.1688, 0.0, 0.1663, 0.0, 0.1663, 0.0, 0.1688, 0.0, 0.1688, 0.0, 0.1663, 0.0, 0.1663, 0.0, 0.1688, 0.0, 0.1688, 0.0, 0.1663, 0.0, 0.1663, 0.0, 0.1688, 0.0, 0.1688, 0.0, 0.1663, 0.0, 0.2486, 0.0, 0.1688, 0.0, 0.1688, 0.0, 0.2486, 0.0, 0.2486, 0.0, 0.1688, 0.0, 0.1688, 0.0, 0.2486, 0.0, 0.3336, 0.0, 0.3325, 0.0, 0.3325, 0.0, 0.3336, 0.0, 0.3336, 0.0, 0.3325, 0.0, 0.3325, 0.0, 0.3336, 0.0, 0.1688, 0.0, 0.1688, 0.0, 0.1688, 0.0, 0.1688, 0.0, 0.1688, 0.0, 0.2486, 0.0, 0.2486, 0.0, 0.1688, 0.0, 0.3325, 0.0, 0.3325, 0.0, 0.3325, 0.0, 0.3325, 0.0, 0.2507, 0.0, 0.3325, 0.0, 0.3325, 0.0, 0.2507, 0.0, 0.2507, 0.0, 0.3325, 0.0, 0.3325, 0.0, 0.2507, 0.0, 0.2507, 0.0, 0.3325, 0.0, 0.3325, 0.0, 0.2507, 0.0, 0.1688, 0.0, 0.1688, 0.0, 0.1688, 0.0, 0.1688, 0.0, 0.2507, 0.0, 0.3325, 0.0, 0.3325, 0.0, 0.2507, 0.0, 0.2507, 0.0, 0.2507, 0.0, 0.2507, 0.0, 0.2507, 0.0, 0.3325, 0.0, 0.3325, 0.0, 0.3325, 0.0, 0.3325, 0.0, 0.1688, 0.0, 0.2486, 0.0, 0.2486, 0.0, 0.1688, 0.0, 0.2507, 0.0, 0.2507, 0.0, 0.2507, 0.0, 0.2507, 0.0, 0.3325, 0.0, 0.3325, 0.0, 0.3325, 0.0, 0.3325, 0.0, 0.2507, 0.0, 0.2507, 0.0, 0.2507, 0.0, 0.2507, 0.0, 0.1688, 0.0, 0.1688, 0.0, 0.1688, 0.0, 0.1688, 0.0, 0.2486, 0.0, 0.2486, 0.0, 0.2486, 0.0, 0.2486, 0.0, 0.2507, 0.0, 0.2507, 0.0, 0.2507, 0.0, 0.2507, 0.0, 0.3325, 0.0, 0.3325, 0.0, 0.3325, 0.0, 0.3325, 0.0, 0.2507, 0.0, 0.3325, 0.0, 0.3325, 0.0, 0.2507, 0.0, 0.2486, 0.0, 0.2486, 0.0, 0.2486, 0.0, 0.2486, 0.0, 0.1688, 0.0, 0.1688, 0.0, 0.1688, 0.0, 0.1688, 0.0, 0.2507, 0.0, 0.2507, 0.0, 0.2507, 0.0, 0.2507, 0.0, 0.3325, 0.0, 0.3325, 0.0, 0.3325, 0.0, 0.3325, 0.0, 0.3325, 0.0, 0.2507, 0.0, 0.2507, 0.0, 0.3325, 0.0, 0.2486, 0.0, 0.2486, 0.0, 0.2486, 0.0, 0.2486, 0.0, 0.2507, 0.0, 0.2507, 0.0, 0.2507, 0.0, 0.2507, 0.0, 0.2486, 0.0, 0.2486, 0.0, 0.2486, 0.0, 0.2486, 0.0, 0.2507, 0.0, 0.2507, 0.0, 0.2507, 0.0, 0.2507, 0.0, 0.1688, 0.0, 0.2486, 0.0, 0.2486, 0.0, 0.1688, 0.0, 0.1688, 0.0, 0.2486, 0.0, 0.2486, 0.0, 0.1688, 0.0, 0.1688, 0.0, 0.2486, 0.0, 0.2486, 0.0, 0.1688, 0.0, 0.1688, 0.0, 0.2486, 0.0, 0.2486, 0.0, 0.1688, 0.0, 0.2507, 0.0, 0.3325, 0.0, 0.3325, 0.0, 0.2507, 0.0, 0.2507, 0.0, 0.3325, 0.0, 0.3325, 0.0, 0.2507, 0.0, 0.2507, 0.0, 0.3325, 0.0, 0.3325, 0.0, 0.2507, 0.0, 0.2507, 0.0, 0.3325, 0.0, 0.3325, 0.0, 0.2507, 0.0, 0.2486, 0.0, 0.1688, 0.0, 0.1688, 0.0, 0.2486, 0.0, 0.3325, 0.0, 0.3325, 0.0, 0.3325, 0.0, 0.3325, 0.0, 0.2507, 0.0, 0.2507, 0.0, 0.2507, 0.0, 0.2507, 0.0, 0.2507, 0.0, 0.3325, 0.0, 0.3325, 0.0, 0.2507, 0.0, 0.3325, 0.0, 0.3325, 0.0, 0.3325, 0.0, 0.3325, 0.0, 0.2486, 0.0, 0.2486, 0.0, 0.2486, 0.0, 0.2486, 0.0, 0.1688, 0.0, 0.1688, 0.0, 0.1688, 0.0, 0.1688, 0.0, 0.3325, 0.0, 0.2507, 0.0, 0.2507, 0.0, 0.3325, 0.0, 0.2486, 0.0, 0.2486, 0.0, 0.2486, 0.0, 0.2486, 0.0, 0.1688, 0.0, 0.1688, 0.0, 0.1688, 0.0, 0.1688, 0.0, 0.2486, 0.0, 0.2486, 0.0, 0.2486, 0.0, 0.2486, 0.0, 0.1688, 0.0, 0.1688, 0.0, 0.1688, 0.0, 0.1688, 0.0])
me_plane.update()

# ---- objects
ob_plane = bpy.data.objects.new('Plane', me_plane)

# ---- transforms, parenting, visibility, modifiers, constraints
ob_plane.location = (0.0, 0.0, 0.0)
_m = ob_plane.modifiers.new('Auto Smooth', 'NODES')
_m.node_group = ng_auto_smooth
_gi = [s.identifier for s in ng_auto_smooth.interface.items_tree if s.item_type == 'SOCKET' and s.in_out == 'INPUT']
_m[_gi[1]] = 0.5236  # Angle

# ---- collection membership
col_collection.objects.link(ob_plane)

# ---- scene / render settings (as saved in the file)
scene.frame_start = 1; scene.frame_end = 250; scene.frame_set(1)
scene.render.engine = 'BLENDER_EEVEE_NEXT'
scene.cycles.sampling_pattern = 'TABULATED_SOBOL'
scene.cycles.use_light_tree = False
scene.view_settings.view_transform = 'Filmic'
bpy.context.view_layer.update()

# ---- added for rendering (the .blend has no active camera and no usable light): camera, sun
cam_auto = bpy.data.cameras.new('AutoCamera')
cam_auto.lens = 50.0
cam_auto.sensor_width = 36.0
cam_auto.clip_end = 1000.0
ob_auto_camera = bpy.data.objects.new('AutoCamera', cam_auto)
scene.collection.objects.link(ob_auto_camera)
ob_auto_camera.location = (12.8609, -15.4131, 10.5074)
ob_auto_camera.rotation_euler = (1.09748, -7.21219e-08, 0.694738)
scene.camera = ob_auto_camera
light_auto_sun = bpy.data.lights.new('AutoSun', 'SUN')
light_auto_sun.energy = 3.0
light_auto_sun.angle = 0.0523599
ob_auto_sun = bpy.data.objects.new('AutoSun', light_auto_sun)
scene.collection.objects.link(ob_auto_sun)
ob_auto_sun.rotation_euler = (0.872665, 0.174533, 0.523599)
bpy.context.view_layer.update()
